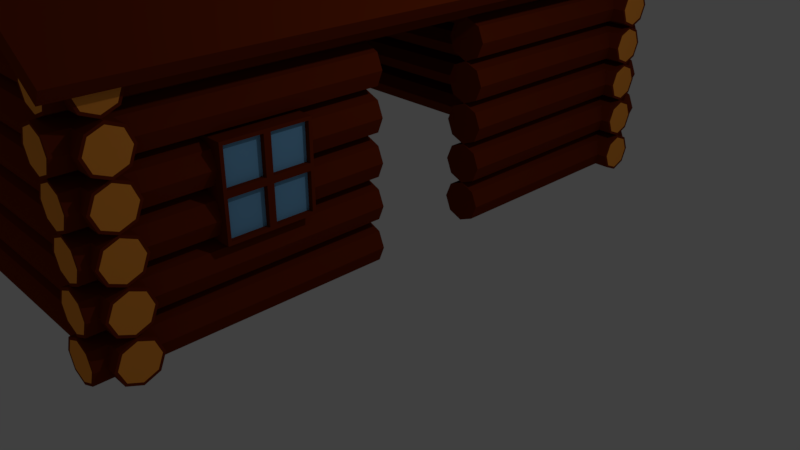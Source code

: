# Source: cabin_1.blend  (saved by Blender 2.79.0; exported with 4.5.12 LTS)
import bpy
from mathutils import Matrix  # noqa: F401  (used for matrix-valued properties, if any)

bpy.ops.wm.read_factory_settings(use_empty=True)
scene = bpy.context.scene
scene.name = 'Scene'

# ---- collections
col_collection_1 = bpy.data.collections.new('Collection 1'); scene.collection.children.link(col_collection_1)

# ---- materials (node trees are filled in below, after node groups)
mat_cabin_wood_2 = bpy.data.materials.new('cabin_wood_2')
mat_cabin_wood_2.alpha_threshold = 0.0
mat_cabin_wood_2.use_transparent_shadow = False
mat_cabin_wood_2.diffuse_color = (0.1734, 0.02239, 0.002525, 1.0)
mat_cabin_wood_2.roughness = 0.5
mat_cabin_wood_1 = bpy.data.materials.new('cabin_wood_1')
mat_cabin_wood_1.alpha_threshold = 0.0
mat_cabin_wood_1.use_transparent_shadow = False
mat_cabin_wood_1.diffuse_color = (1.0, 0.3525, 0.04727, 1.0)
mat_cabin_wood_1.roughness = 0.5
mat_cabin_glass_1 = bpy.data.materials.new('cabin_glass_1')
mat_cabin_glass_1.alpha_threshold = 0.0
mat_cabin_glass_1.use_transparent_shadow = False
mat_cabin_glass_1.diffuse_color = (0.205, 0.4878, 0.8, 1.0)
mat_cabin_glass_1.roughness = 0.5

# ---- material node trees

# ---- world
world_world = bpy.data.worlds.new('World'); scene.world = world_world
world_world.color = (0.05088, 0.05088, 0.05088)
world_world.use_sun_shadow = False
world_world.sun_shadow_jitter_overblur = 0.0
world_world.cycles.sampling_method = 'MANUAL'

# ---- cameras
cam_camera = bpy.data.cameras.new('Camera')
cam_camera.clip_end = 100.0
cam_camera.lens = 35.0
cam_camera.sensor_width = 32.0
cam_camera.sensor_height = 18.0
cam_camera.ortho_scale = 7.314
cam_camera.dof.focus_distance = 0.0
cam_camera.dof.aperture_fstop = 128.0

# ---- lights
light_lamp = bpy.data.lights.new('Lamp', 'POINT')
light_lamp.transmission_factor = 0.0
light_lamp.cutoff_distance = 30.0
light_lamp.energy = 100.0
light_lamp.shadow_buffer_clip_start = 1.001
light_lamp.shadow_soft_size = 0.1
light_lamp.shadow_maximum_resolution = 0.006
light_lamp.use_absolute_resolution = True

# ---- meshes
me_plane_004 = bpy.data.meshes.new('Plane.004')
me_plane_004.from_pydata([(-1.848, -2.126, -0.6504), (1.848, -2.126, -0.6504), (-1.848, 2.981, -0.6504), (1.848, 2.981, -0.6504), (0.0, -2.126, 0.6035), (0.0, 2.981, 0.6035), (0.0, -2.126, 0.6035), (0.0, 2.981, 0.6035), (-1.792, -2.126, -0.7331), (1.792, -2.126, -0.7331), (-1.792, 2.981, -0.7331), (1.792, 2.981, -0.7331), (0.05614, -2.126, 0.5207), (0.05614, 2.981, 0.5207), (-0.05614, -2.126, 0.5207), (-0.05614, 2.981, 0.5207), (-1.245, -1.825, -0.2843), (-1.31, -1.711, -0.3291), (-1.476, -1.651, -0.4372), (-1.645, -1.681, -0.5454), (-1.72, -1.782, -0.5902), (-1.655, -1.896, -0.5454), (-1.489, -1.956, -0.4372), (-1.319, -1.927, -0.3291), (-1.276, -1.823, -0.3043), (-1.332, -1.723, -0.3432), (-1.476, -1.671, -0.4372), (-1.624, -1.697, -0.5312), (-1.689, -1.785, -0.5701), (-1.632, -1.884, -0.5312), (-1.488, -1.936, -0.4372), (-1.34, -1.911, -0.3432), (1.229, -1.83, -0.2843), (1.273, -1.717, -0.3291), (1.421, -1.654, -0.4372), (1.584, -1.679, -0.5454), (1.668, -1.777, -0.5902), (1.623, -1.891, -0.5454), (1.476, -1.953, -0.4372), (1.312, -1.928, -0.3291), (0.2809, -1.804, -0.2843), (0.2809, -1.696, -0.3291), (0.2809, -1.651, -0.4372), (0.2809, -1.696, -0.5454), (0.2809, -1.804, -0.5902), (0.2809, -1.912, -0.5454), (0.2809, -1.957, -0.4372), (0.2809, -1.912, -0.3291), (1.257, -1.827, -0.3043), (1.296, -1.728, -0.3432), (1.424, -1.674, -0.4372), (1.566, -1.696, -0.5312), (1.639, -1.781, -0.5701), (1.6, -1.88, -0.5312), (1.472, -1.934, -0.4372), (1.33, -1.912, -0.3432), (-0.7698, -1.77, 0.0216), (-0.7934, -1.666, -0.0232), (-0.9196, -1.642, -0.1313), (-1.075, -1.714, -0.2395), (-1.167, -1.837, -0.2843), (-1.144, -1.942, -0.2395), (-1.018, -1.965, -0.1313), (-0.8627, -1.894, -0.0232), (-0.7959, -1.774, 0.001576), (-0.8163, -1.684, -0.03735), (-0.926, -1.664, -0.1313), (-1.061, -1.725, -0.2253), (-1.141, -1.833, -0.2643), (-1.121, -1.924, -0.2253), (-1.011, -1.944, -0.1313), (-0.8766, -1.882, -0.03735), (0.7756, -1.836, 0.0216), (0.8239, -1.721, -0.0232), (0.9704, -1.654, -0.1313), (1.129, -1.675, -0.2395), (1.208, -1.771, -0.2843), (1.159, -1.887, -0.2395), (1.013, -1.954, -0.1313), (0.8539, -1.933, -0.0232), (0.2809, -1.804, 0.0216), (0.2809, -1.696, -0.0232), (0.2809, -1.651, -0.1313), (0.2809, -1.696, -0.2395), (0.2809, -1.804, -0.2843), (0.2809, -1.912, -0.2395), (0.2809, -1.957, -0.1313), (0.2809, -1.912, -0.0232), (0.8039, -1.832, 0.001578), (0.8458, -1.732, -0.03735), (0.9732, -1.674, -0.1313), (1.111, -1.692, -0.2253), (1.179, -1.776, -0.2643), (1.137, -1.876, -0.2253), (1.01, -1.934, -0.1313), (0.8719, -1.916, -0.03735), (-0.3411, -1.819, 0.3275), (-0.4022, -1.707, 0.2827), (-0.5661, -1.652, 0.1745), (-0.7367, -1.686, 0.0664), (-0.8142, -1.789, 0.0216), (-0.7531, -1.901, 0.0664), (-0.5892, -1.956, 0.1745), (-0.4186, -1.922, 0.2827), (-0.372, -1.817, 0.3075), (-0.4251, -1.719, 0.2685), (-0.5676, -1.671, 0.1745), (-0.7159, -1.701, 0.08055), (-0.7833, -1.791, 0.04162), (-0.7301, -1.888, 0.08055), (-0.5877, -1.936, 0.1745), (-0.4394, -1.906, 0.2685), (0.296, -1.784, 0.3275), (0.3456, -1.68, 0.2827), (0.502, -1.649, 0.1745), (0.6737, -1.708, 0.06639), (0.76, -1.823, 0.0216), (0.7104, -1.927, 0.06639), (0.554, -1.959, 0.1745), (0.3823, -1.9, 0.2827), (0.2809, -1.804, 0.3275), (0.2809, -1.696, 0.2827), (0.2809, -1.651, 0.1745), (0.2809, -1.696, 0.0664), (0.2809, -1.804, 0.0216), (0.2809, -1.912, 0.0664), (0.2809, -1.957, 0.1745), (0.2809, -1.912, 0.2827), (0.3264, -1.787, 0.3075), (0.3694, -1.696, 0.2685), (0.5054, -1.669, 0.1745), (0.6546, -1.72, 0.08055), (0.7296, -1.821, 0.04162), (0.6866, -1.911, 0.08055), (0.5506, -1.939, 0.1745), (0.4014, -1.887, 0.2685), (0.01611, -1.707, 0.5455), (0.05092, -1.655, 0.4804), (-0.148, -1.692, 0.3723), (-0.2717, -1.795, 0.3275), (-0.2478, -1.904, 0.3723), (-0.09015, -1.955, 0.4804), (0.01042, -1.919, 0.5455), (0.04258, -1.72, 0.5313), (0.04169, -1.675, 0.4804), (-0.1312, -1.706, 0.3864), (-0.2387, -1.796, 0.3475), (-0.2179, -1.891, 0.3864), (-0.08092, -1.936, 0.4804), (-0.006389, -1.904, 0.5313), (-0.03566, -1.701, 0.5069), (0.01207, -1.653, 0.4804), (0.1949, -1.694, 0.3723), (0.3003, -1.799, 0.3275), (0.2665, -1.908, 0.3723), (0.1133, -1.956, 0.4804), (0.03594, -1.915, 0.5069), (-1.245, 2.586, -0.2843), (-1.31, 2.7, -0.3291), (-1.476, 2.76, -0.4372), (-1.645, 2.731, -0.5454), (-1.72, 2.63, -0.5902), (-1.655, 2.516, -0.5454), (-1.489, 2.456, -0.4372), (-1.319, 2.485, -0.3291), (-1.276, 2.589, -0.3043), (-1.332, 2.688, -0.3432), (-1.476, 2.74, -0.4372), (-1.624, 2.715, -0.5312), (-1.689, 2.627, -0.5701), (-1.632, 2.528, -0.5312), (-1.488, 2.476, -0.4372), (-1.34, 2.501, -0.3432), (1.229, 2.582, -0.2843), (1.273, 2.695, -0.3291), (1.421, 2.758, -0.4372), (1.584, 2.732, -0.5454), (1.668, 2.634, -0.5902), (1.623, 2.521, -0.5454), (1.476, 2.458, -0.4372), (1.312, 2.484, -0.3291), (0.2809, 2.608, -0.2843), (0.2809, 2.716, -0.3291), (0.2809, 2.761, -0.4372), (0.2809, 2.716, -0.5454), (0.2809, 2.608, -0.5902), (0.2809, 2.5, -0.5454), (0.2809, 2.455, -0.4372), (0.2809, 2.5, -0.3291), (1.257, 2.585, -0.3043), (1.296, 2.684, -0.3432), (1.424, 2.738, -0.4372), (1.566, 2.716, -0.5312), (1.639, 2.631, -0.5701), (1.6, 2.532, -0.5312), (1.472, 2.478, -0.4372), (1.33, 2.5, -0.3432), (-0.7698, 2.642, 0.0216), (-0.7934, 2.746, -0.0232), (-0.9196, 2.769, -0.1313), (-1.075, 2.698, -0.2395), (-1.167, 2.574, -0.2843), (-1.144, 2.47, -0.2395), (-1.018, 2.447, -0.1313), (-0.8627, 2.518, -0.0232), (-0.7959, 2.637, 0.001576), (-0.8163, 2.728, -0.03736), (-0.926, 2.748, -0.1313), (-1.061, 2.686, -0.2253), (-1.141, 2.579, -0.2643), (-1.121, 2.488, -0.2253), (-1.011, 2.468, -0.1313), (-0.8766, 2.53, -0.03735), (0.7756, 2.575, 0.0216), (0.8239, 2.691, -0.0232), (0.9704, 2.758, -0.1313), (1.129, 2.737, -0.2395), (1.208, 2.64, -0.2843), (1.159, 2.525, -0.2395), (1.013, 2.458, -0.1313), (0.8539, 2.479, -0.0232), (0.2809, 2.608, 0.0216), (0.2809, 2.716, -0.0232), (0.2809, 2.761, -0.1313), (0.2809, 2.716, -0.2395), (0.2809, 2.608, -0.2843), (0.2809, 2.5, -0.2395), (0.2809, 2.455, -0.1313), (0.2809, 2.5, -0.0232), (0.8039, 2.58, 0.001577), (0.8458, 2.68, -0.03735), (0.9732, 2.738, -0.1313), (1.111, 2.72, -0.2253), (1.179, 2.636, -0.2643), (1.137, 2.536, -0.2253), (1.01, 2.478, -0.1313), (0.8719, 2.496, -0.03735), (-0.3411, 2.593, 0.3275), (-0.4022, 2.705, 0.2827), (-0.5661, 2.76, 0.1745), (-0.7367, 2.726, 0.0664), (-0.8142, 2.623, 0.0216), (-0.7531, 2.511, 0.0664), (-0.5892, 2.456, 0.1745), (-0.4186, 2.49, 0.2827), (-0.372, 2.595, 0.3075), (-0.4251, 2.692, 0.2685), (-0.5676, 2.74, 0.1745), (-0.7159, 2.711, 0.08055), (-0.7833, 2.621, 0.04162), (-0.7301, 2.524, 0.08055), (-0.5877, 2.476, 0.1745), (-0.4394, 2.505, 0.2685), (0.296, 2.627, 0.3275), (0.3456, 2.731, 0.2827), (0.502, 2.763, 0.1745), (0.6737, 2.704, 0.06639), (0.76, 2.588, 0.0216), (0.7104, 2.484, 0.06639), (0.554, 2.453, 0.1745), (0.3823, 2.512, 0.2827), (0.2809, 2.608, 0.3275), (0.2809, 2.716, 0.2827), (0.2809, 2.761, 0.1745), (0.2809, 2.716, 0.0664), (0.2809, 2.608, 0.0216), (0.2809, 2.5, 0.0664), (0.2809, 2.455, 0.1745), (0.2809, 2.5, 0.2827), (0.3264, 2.625, 0.3075), (0.3694, 2.715, 0.2685), (0.5054, 2.743, 0.1745), (0.6546, 2.691, 0.08055), (0.7296, 2.591, 0.04162), (0.6866, 2.501, 0.08055), (0.5506, 2.473, 0.1745), (0.4014, 2.525, 0.2685), (0.01611, 2.705, 0.5455), (-0.0959, 2.756, 0.4804), (-0.1696, 2.72, 0.3723), (-0.2717, 2.617, 0.3275), (-0.2478, 2.508, 0.3723), (-0.09015, 2.457, 0.4804), (0.01042, 2.493, 0.5455), (0.04258, 2.692, 0.5313), (-0.1051, 2.737, 0.4804), (-0.147, 2.705, 0.3864), (-0.2387, 2.616, 0.3475), (-0.2179, 2.521, 0.3864), (-0.08092, 2.476, 0.4804), (-0.006389, 2.508, 0.5313), (-0.03566, 2.711, 0.5069), (0.01207, 2.759, 0.4804), (0.1949, 2.718, 0.3723), (0.3003, 2.612, 0.3275), (0.2665, 2.503, 0.3723), (0.1133, 2.455, 0.4804), (0.03594, 2.496, 0.5069)], [], [(6, 1, 3, 7), (0, 4, 5, 2), (14, 15, 11, 9), (8, 10, 13, 12), (0, 2, 10, 8), (1, 6, 14, 9), (3, 1, 9, 11), (2, 5, 13, 10), (4, 0, 8, 12), (7, 3, 11, 15), (6, 7, 15, 14), (5, 4, 12, 13), (24, 25, 26, 27, 28, 29, 30, 31), (23, 47, 40, 16), (22, 46, 47, 23), (21, 45, 46, 22), (20, 44, 45, 21), (19, 43, 44, 20), (18, 42, 43, 19), (17, 41, 42, 18), (16, 40, 41, 17), (16, 17, 25, 24), (17, 18, 26, 25), (18, 19, 27, 26), (19, 20, 28, 27), (20, 21, 29, 28), (21, 22, 30, 29), (22, 23, 31, 30), (23, 16, 24, 31), (48, 55, 54, 53, 52, 51, 50, 49), (39, 32, 40, 47), (38, 39, 47, 46), (37, 38, 46, 45), (36, 37, 45, 44), (35, 36, 44, 43), (34, 35, 43, 42), (33, 34, 42, 41), (32, 33, 41, 40), (32, 48, 49, 33), (33, 49, 50, 34), (34, 50, 51, 35), (35, 51, 52, 36), (36, 52, 53, 37), (37, 53, 54, 38), (38, 54, 55, 39), (39, 55, 48, 32), (64, 65, 66, 67, 68, 69, 70, 71), (63, 87, 80, 56), (62, 86, 87, 63), (61, 85, 86, 62), (60, 84, 85, 61), (59, 83, 84, 60), (58, 82, 83, 59), (57, 81, 82, 58), (56, 80, 81, 57), (56, 57, 65, 64), (57, 58, 66, 65), (58, 59, 67, 66), (59, 60, 68, 67), (60, 61, 69, 68), (61, 62, 70, 69), (62, 63, 71, 70), (63, 56, 64, 71), (88, 95, 94, 93, 92, 91, 90, 89), (79, 72, 80, 87), (78, 79, 87, 86), (77, 78, 86, 85), (76, 77, 85, 84), (75, 76, 84, 83), (74, 75, 83, 82), (73, 74, 82, 81), (72, 73, 81, 80), (72, 88, 89, 73), (73, 89, 90, 74), (74, 90, 91, 75), (75, 91, 92, 76), (76, 92, 93, 77), (77, 93, 94, 78), (78, 94, 95, 79), (79, 95, 88, 72), (104, 105, 106, 107, 108, 109, 110, 111), (103, 127, 120, 96), (102, 126, 127, 103), (101, 125, 126, 102), (100, 124, 125, 101), (99, 123, 124, 100), (98, 122, 123, 99), (97, 121, 122, 98), (96, 120, 121, 97), (96, 97, 105, 104), (97, 98, 106, 105), (98, 99, 107, 106), (99, 100, 108, 107), (100, 101, 109, 108), (101, 102, 110, 109), (102, 103, 111, 110), (103, 96, 104, 111), (128, 135, 134, 133, 132, 131, 130, 129), (119, 112, 120, 127), (118, 119, 127, 126), (117, 118, 126, 125), (116, 117, 125, 124), (115, 116, 124, 123), (114, 115, 123, 122), (113, 114, 122, 121), (112, 113, 121, 120), (112, 128, 129, 113), (113, 129, 130, 114), (114, 130, 131, 115), (115, 131, 132, 116), (116, 132, 133, 117), (117, 133, 134, 118), (118, 134, 135, 119), (119, 135, 128, 112), (141, 155, 156, 142), (140, 154, 155, 141), (139, 153, 154, 140), (138, 152, 153, 139), (137, 151, 152, 138), (136, 150, 151, 137), (136, 137, 144, 143), (137, 138, 145, 144), (138, 139, 146, 145), (139, 140, 147, 146), (140, 141, 148, 147), (141, 142, 149, 148), (165, 166, 167, 168, 169, 170, 171, 172), (164, 188, 181, 157), (163, 187, 188, 164), (162, 186, 187, 163), (161, 185, 186, 162), (160, 184, 185, 161), (159, 183, 184, 160), (158, 182, 183, 159), (157, 181, 182, 158), (157, 158, 166, 165), (158, 159, 167, 166), (159, 160, 168, 167), (160, 161, 169, 168), (161, 162, 170, 169), (162, 163, 171, 170), (163, 164, 172, 171), (164, 157, 165, 172), (189, 196, 195, 194, 193, 192, 191, 190), (180, 173, 181, 188), (179, 180, 188, 187), (178, 179, 187, 186), (177, 178, 186, 185), (176, 177, 185, 184), (175, 176, 184, 183), (174, 175, 183, 182), (173, 174, 182, 181), (173, 189, 190, 174), (174, 190, 191, 175), (175, 191, 192, 176), (176, 192, 193, 177), (177, 193, 194, 178), (178, 194, 195, 179), (179, 195, 196, 180), (180, 196, 189, 173), (205, 206, 207, 208, 209, 210, 211, 212), (204, 228, 221, 197), (203, 227, 228, 204), (202, 226, 227, 203), (201, 225, 226, 202), (200, 224, 225, 201), (199, 223, 224, 200), (198, 222, 223, 199), (197, 221, 222, 198), (197, 198, 206, 205), (198, 199, 207, 206), (199, 200, 208, 207), (200, 201, 209, 208), (201, 202, 210, 209), (202, 203, 211, 210), (203, 204, 212, 211), (204, 197, 205, 212), (229, 236, 235, 234, 233, 232, 231, 230), (220, 213, 221, 228), (219, 220, 228, 227), (218, 219, 227, 226), (217, 218, 226, 225), (216, 217, 225, 224), (215, 216, 224, 223), (214, 215, 223, 222), (213, 214, 222, 221), (213, 229, 230, 214), (214, 230, 231, 215), (215, 231, 232, 216), (216, 232, 233, 217), (217, 233, 234, 218), (218, 234, 235, 219), (219, 235, 236, 220), (220, 236, 229, 213), (245, 246, 247, 248, 249, 250, 251, 252), (244, 268, 261, 237), (243, 267, 268, 244), (242, 266, 267, 243), (241, 265, 266, 242), (240, 264, 265, 241), (239, 263, 264, 240), (238, 262, 263, 239), (237, 261, 262, 238), (237, 238, 246, 245), (238, 239, 247, 246), (239, 240, 248, 247), (240, 241, 249, 248), (241, 242, 250, 249), (242, 243, 251, 250), (243, 244, 252, 251), (244, 237, 245, 252), (269, 276, 275, 274, 273, 272, 271, 270), (260, 253, 261, 268), (259, 260, 268, 267), (258, 259, 267, 266), (257, 258, 266, 265), (256, 257, 265, 264), (255, 256, 264, 263), (254, 255, 263, 262), (253, 254, 262, 261), (253, 269, 270, 254), (254, 270, 271, 255), (255, 271, 272, 256), (256, 272, 273, 257), (257, 273, 274, 258), (258, 274, 275, 259), (259, 275, 276, 260), (260, 276, 269, 253), (282, 296, 297, 283), (281, 295, 296, 282), (280, 294, 295, 281), (279, 293, 294, 280), (278, 292, 293, 279), (277, 291, 292, 278), (277, 278, 285, 284), (278, 279, 286, 285), (279, 280, 287, 286), (280, 281, 288, 287), (281, 282, 289, 288), (282, 283, 290, 289)])
me_plane_004.polygons.foreach_set('material_index', [0, 0, 0, 0, 0, 0, 0, 0, 0, 0, 0, 0, 1, 0, 0, 0, 0, 0, 0, 0, 0, 0, 0, 0, 0, 0, 0, 0, 0, 1, 0, 0, 0, 0, 0, 0, 0, 0, 0, 0, 0, 0, 0, 0, 0, 0, 1, 0, 0, 0, 0, 0, 0, 0, 0, 0, 0, 0, 0, 0, 0, 0, 0, 1, 0, 0, 0, 0, 0, 0, 0, 0, 0, 0, 0, 0, 0, 0, 0, 0, 1, 0, 0, 0, 0, 0, 0, 0, 0, 0, 0, 0, 0, 0, 0, 0, 0, 1, 0, 0, 0, 0, 0, 0, 0, 0, 0, 0, 0, 0, 0, 0, 0, 0, 0, 0, 0, 0, 0, 0, 0, 0, 0, 0, 0, 0, 1, 0, 0, 0, 0, 0, 0, 0, 0, 0, 0, 0, 0, 0, 0, 0, 0, 1, 0, 0, 0, 0, 0, 0, 0, 0, 0, 0, 0, 0, 0, 0, 0, 0, 1, 0, 0, 0, 0, 0, 0, 0, 0, 0, 0, 0, 0, 0, 0, 0, 0, 1, 0, 0, 0, 0, 0, 0, 0, 0, 0, 0, 0, 0, 0, 0, 0, 0, 1, 0, 0, 0, 0, 0, 0, 0, 0, 0, 0, 0, 0, 0, 0, 0, 0, 1, 0, 0, 0, 0, 0, 0, 0, 0, 0, 0, 0, 0, 0, 0, 0, 0, 0, 0, 0, 0, 0, 0, 0, 0, 0, 0, 0, 0])
me_plane_004.materials.append(mat_cabin_wood_2)
me_plane_004.materials.append(mat_cabin_wood_1)
me_plane_004.use_remesh_preserve_volume = False
me_plane_004.use_remesh_preserve_attributes = False
me_plane_004.use_mirror_vertex_groups = False
me_plane_004.update()
me_plane_003 = bpy.data.meshes.new('Plane.003')
me_plane_003.from_pydata([(-1.0, -1.0, 0.0905), (1.0, -1.0, 0.0905), (-1.0, 1.0, 0.0905), (1.0, 1.0, 0.0905), (-1.0, 0.0, 0.0905), (1.0, 0.0, 0.0905), (6.833e-09, -1.0, 0.0905), (6.833e-09, 1.0, 0.0905), (6.833e-09, 0.0, 0.0905), (0.07741, 0.07741, 0.0905), (0.9226, 0.07741, 0.0905), (0.9226, 0.9226, 0.0905), (0.07741, 0.9226, 0.0905), (0.07741, -0.9226, 0.0905), (0.9226, -0.9226, 0.0905), (0.9226, -0.07741, 0.0905), (0.07741, -0.07741, 0.0905), (-0.9226, -0.9226, 0.0905), (-0.07741, -0.9226, 0.0905), (-0.07741, -0.07741, 0.0905), (-0.9226, -0.07741, 0.0905), (-0.9226, 0.07741, 0.0905), (-0.07741, 0.07741, 0.0905), (-0.07741, 0.9226, 0.0905), (-0.9226, 0.9226, 0.0905), (-0.9226, -0.07741, 0.0905), (-0.9226, -0.9226, 0.0905), (0.07741, -0.9226, 0.0905), (0.9226, -0.9226, 0.0905), (0.9226, 0.07741, 0.0905), (0.9226, 0.9226, 0.0905), (-0.07741, 0.9226, 0.0905), (-0.9226, 0.9226, 0.0905), (-0.9226, 0.07741, 0.0905), (0.9226, -0.07741, 0.0905), (-0.07741, -0.9226, 0.0905), (0.07741, 0.9226, 0.0905), (0.07741, 0.07741, 0.0905), (0.07741, -0.07741, 0.0905), (-0.07741, -0.07741, 0.0905), (-0.07741, 0.07741, 0.0905), (-0.9226, -0.07741, -0.02541), (-0.9226, -0.9226, -0.02541), (0.07741, -0.9226, -0.02541), (0.9226, -0.9226, -0.02541), (0.9226, 0.07741, -0.02541), (0.9226, 0.9226, -0.02541), (-0.07741, 0.9226, -0.02541), (-0.9226, 0.9226, -0.02541), (-0.9226, 0.07741, -0.02541), (0.9226, -0.07741, -0.02541), (-0.07741, -0.9226, -0.02541), (0.07741, 0.9226, -0.02541), (0.07741, 0.07741, -0.02541), (0.07741, -0.07741, -0.02541), (-0.07741, -0.07741, -0.02541), (-0.07741, 0.07741, -0.02541), (-1.0, -1.0, 0.0905), (1.0, -1.0, 0.0905), (-1.0, 1.0, 0.0905), (1.0, 1.0, 0.0905), (-1.0, 0.0, 0.0905), (1.0, 0.0, 0.0905), (6.833e-09, -1.0, 0.0905), (6.833e-09, 1.0, 0.0905), (-1.0, -1.0, -0.5336), (1.0, -1.0, -0.5336), (-1.0, 1.0, -0.5336), (1.0, 1.0, -0.5336), (-1.0, 0.0, -0.5336), (1.0, 0.0, -0.5336), (-4.029e-08, -1.0, -0.5336), (-4.029e-08, 1.0, -0.5336), (-1.0, 1.0, -1.162), (1.0, 1.0, -1.162), (-1.0, -1.0, -1.162), (1.0, -1.0, -1.162), (-1.0, 5.063e-07, -1.162), (1.0, 5.063e-07, -1.162), (7.641e-08, 1.0, -1.162), (-6.274e-08, -1.0, -1.162), (6.833e-09, 5.063e-07, -1.162), (0.07741, -0.07741, -1.162), (0.9226, -0.07741, -1.162), (0.9226, -0.9226, -1.162), (0.07741, -0.9226, -1.162), (0.07741, 0.9226, -1.162), (0.9226, 0.9226, -1.162), (0.9226, 0.07741, -1.162), (0.07741, 0.07741, -1.162), (-0.9226, 0.9226, -1.162), (-0.07741, 0.9226, -1.162), (-0.07741, 0.07741, -1.162), (-0.9226, 0.07741, -1.162), (-0.9226, -0.07741, -1.162), (-0.07741, -0.07741, -1.162), (-0.07741, -0.9226, -1.162), (-0.9226, -0.9226, -1.162), (-0.9226, 0.07741, -1.162), (-0.9226, 0.9226, -1.162), (0.07741, 0.9226, -1.162), (0.9226, 0.9226, -1.162), (0.9226, -0.07741, -1.162), (0.9226, -0.9226, -1.162), (-0.07741, -0.9226, -1.162), (-0.9226, -0.9226, -1.162), (-0.9226, -0.07741, -1.162), (0.9226, 0.07741, -1.162), (-0.07741, 0.9226, -1.162), (0.07741, -0.9226, -1.162), (0.07741, -0.07741, -1.162), (0.07741, 0.07741, -1.162), (-0.07741, 0.07741, -1.162), (-0.07741, -0.07741, -1.162), (-0.9226, 0.07741, -1.046), (-0.9226, 0.9226, -1.046), (0.07741, 0.9226, -1.046), (0.9226, 0.9226, -1.046), (0.9226, -0.07741, -1.046), (0.9226, -0.9226, -1.046), (-0.07741, -0.9226, -1.046), (-0.9226, -0.9226, -1.046), (-0.9226, -0.07741, -1.046), (0.9226, 0.07741, -1.046), (-0.07741, 0.9226, -1.046), (0.07741, -0.9226, -1.046), (0.07741, -0.07741, -1.046), (0.07741, 0.07741, -1.046), (-0.07741, 0.07741, -1.046), (-0.07741, -0.07741, -1.046), (-1.0, 1.0, -1.162), (1.0, 1.0, -1.162), (-1.0, -1.0, -1.162), (1.0, -1.0, -1.162), (-1.0, 5.063e-07, -1.162), (1.0, 5.063e-07, -1.162), (7.641e-08, 1.0, -1.162), (-6.274e-08, -1.0, -1.162), (-1.0, 1.0, -0.5381), (1.0, 1.0, -0.5381), (-1.0, -1.0, -0.5381), (1.0, -1.0, -0.5381), (-1.0, 3.03e-07, -0.5381), (1.0, 3.03e-07, -0.5381), (2.929e-08, 1.0, -0.5381), (-1.099e-07, -1.0, -0.5381)], [], [(23, 24, 32, 31), (10, 11, 30, 29), (13, 14, 28, 27), (11, 12, 36, 30), (8, 5, 10, 9), (5, 3, 11, 10), (3, 7, 12, 11), (7, 8, 9, 12), (6, 1, 14, 13), (1, 5, 15, 14), (5, 8, 16, 15), (8, 6, 13, 16), (0, 6, 18, 17), (6, 8, 19, 18), (8, 4, 20, 19), (4, 0, 17, 20), (4, 8, 22, 21), (8, 7, 23, 22), (7, 2, 24, 23), (2, 4, 21, 24), (38, 27, 43, 54), (29, 30, 46, 45), (36, 37, 53, 52), (27, 28, 44, 43), (24, 21, 33, 32), (9, 10, 29, 37), (14, 15, 34, 28), (16, 13, 27, 38), (12, 9, 37, 36), (18, 19, 39, 35), (15, 16, 38, 34), (21, 22, 40, 33), (19, 20, 25, 39), (17, 18, 35, 26), (22, 23, 31, 40), (20, 17, 26, 25), (53, 45, 46, 52), (43, 44, 50, 54), (42, 51, 55, 41), (49, 56, 47, 48), (31, 32, 48, 47), (34, 38, 54, 50), (32, 33, 49, 48), (35, 39, 55, 51), (28, 34, 50, 44), (39, 25, 41, 55), (26, 35, 51, 42), (33, 40, 56, 49), (30, 36, 52, 46), (25, 26, 42, 41), (40, 31, 47, 56), (37, 29, 45, 53), (3, 5, 62, 60), (5, 1, 58, 62), (4, 2, 59, 61), (2, 7, 64, 59), (6, 0, 57, 63), (0, 4, 61, 57), (1, 6, 63, 58), (7, 3, 60, 64), (61, 59, 67, 69), (57, 61, 69, 65), (62, 58, 66, 70), (64, 60, 68, 72), (59, 64, 72, 67), (63, 57, 65, 71), (58, 63, 71, 66), (60, 62, 70, 68), (96, 97, 105, 104), (83, 84, 103, 102), (86, 87, 101, 100), (84, 85, 109, 103), (81, 78, 83, 82), (78, 76, 84, 83), (76, 80, 85, 84), (80, 81, 82, 85), (79, 74, 87, 86), (74, 78, 88, 87), (78, 81, 89, 88), (81, 79, 86, 89), (73, 79, 91, 90), (79, 81, 92, 91), (81, 77, 93, 92), (77, 73, 90, 93), (77, 81, 95, 94), (81, 80, 96, 95), (80, 75, 97, 96), (75, 77, 94, 97), (111, 100, 116, 127), (102, 103, 119, 118), (109, 110, 126, 125), (100, 101, 117, 116), (97, 94, 106, 105), (82, 83, 102, 110), (87, 88, 107, 101), (89, 86, 100, 111), (85, 82, 110, 109), (91, 92, 112, 108), (88, 89, 111, 107), (94, 95, 113, 106), (92, 93, 98, 112), (90, 91, 108, 99), (95, 96, 104, 113), (93, 90, 99, 98), (126, 118, 119, 125), (116, 117, 123, 127), (115, 124, 128, 114), (122, 129, 120, 121), (104, 105, 121, 120), (107, 111, 127, 123), (105, 106, 122, 121), (108, 112, 128, 124), (101, 107, 123, 117), (112, 98, 114, 128), (99, 108, 124, 115), (106, 113, 129, 122), (103, 109, 125, 119), (98, 99, 115, 114), (113, 104, 120, 129), (110, 102, 118, 126), (76, 78, 135, 133), (78, 74, 131, 135), (77, 75, 132, 134), (75, 80, 137, 132), (79, 73, 130, 136), (73, 77, 134, 130), (74, 79, 136, 131), (80, 76, 133, 137), (134, 132, 140, 142), (130, 134, 142, 138), (135, 131, 139, 143), (137, 133, 141, 145), (132, 137, 145, 140), (136, 130, 138, 144), (131, 136, 144, 139), (133, 135, 143, 141)])
me_plane_003.polygons.foreach_set('material_index', [0, 0, 0, 0, 0, 0, 0, 0, 0, 0, 0, 0, 0, 0, 0, 0, 0, 0, 0, 0, 0, 0, 0, 0, 0, 0, 0, 0, 0, 0, 0, 0, 0, 0, 0, 0, 1, 1, 1, 1, 0, 0, 0, 0, 0, 0, 0, 0, 0, 0, 0, 0, 0, 0, 0, 0, 0, 0, 0, 0, 0, 0, 0, 0, 0, 0, 0, 0, 0, 0, 0, 0, 0, 0, 0, 0, 0, 0, 0, 0, 0, 0, 0, 0, 0, 0, 0, 0, 0, 0, 0, 0, 0, 0, 0, 0, 0, 0, 0, 0, 0, 0, 0, 0, 1, 1, 1, 1, 0, 0, 0, 0, 0, 0, 0, 0, 0, 0, 0, 0, 0, 0, 0, 0, 0, 0, 0, 0, 0, 0, 0, 0, 0, 0, 0, 0])
me_plane_003.materials.append(mat_cabin_wood_2)
me_plane_003.materials.append(mat_cabin_glass_1)
me_plane_003.use_remesh_preserve_volume = False
me_plane_003.use_remesh_preserve_attributes = False
me_plane_003.use_mirror_vertex_groups = False
me_plane_003.update()
me_plane_002 = bpy.data.meshes.new('Plane.002')
me_plane_002.from_pydata([(-1.0, -1.0, 0.0905), (1.0, -1.0, 0.0905), (-1.0, 1.0, 0.0905), (1.0, 1.0, 0.0905), (-1.0, 0.0, 0.0905), (1.0, 0.0, 0.0905), (6.833e-09, -1.0, 0.0905), (6.833e-09, 1.0, 0.0905), (6.833e-09, 0.0, 0.0905), (0.07741, 0.07741, 0.0905), (0.9226, 0.07741, 0.0905), (0.9226, 0.9226, 0.0905), (0.07741, 0.9226, 0.0905), (0.07741, -0.9226, 0.0905), (0.9226, -0.9226, 0.0905), (0.9226, -0.07741, 0.0905), (0.07741, -0.07741, 0.0905), (-0.9226, -0.9226, 0.0905), (-0.07741, -0.9226, 0.0905), (-0.07741, -0.07741, 0.0905), (-0.9226, -0.07741, 0.0905), (-0.9226, 0.07741, 0.0905), (-0.07741, 0.07741, 0.0905), (-0.07741, 0.9226, 0.0905), (-0.9226, 0.9226, 0.0905), (-0.9226, -0.07741, 0.0905), (-0.9226, -0.9226, 0.0905), (0.07741, -0.9226, 0.0905), (0.9226, -0.9226, 0.0905), (0.9226, 0.07741, 0.0905), (0.9226, 0.9226, 0.0905), (-0.07741, 0.9226, 0.0905), (-0.9226, 0.9226, 0.0905), (-0.9226, 0.07741, 0.0905), (0.9226, -0.07741, 0.0905), (-0.07741, -0.9226, 0.0905), (0.07741, 0.9226, 0.0905), (0.07741, 0.07741, 0.0905), (0.07741, -0.07741, 0.0905), (-0.07741, -0.07741, 0.0905), (-0.07741, 0.07741, 0.0905), (-0.9226, -0.07741, -0.02541), (-0.9226, -0.9226, -0.02541), (0.07741, -0.9226, -0.02541), (0.9226, -0.9226, -0.02541), (0.9226, 0.07741, -0.02541), (0.9226, 0.9226, -0.02541), (-0.07741, 0.9226, -0.02541), (-0.9226, 0.9226, -0.02541), (-0.9226, 0.07741, -0.02541), (0.9226, -0.07741, -0.02541), (-0.07741, -0.9226, -0.02541), (0.07741, 0.9226, -0.02541), (0.07741, 0.07741, -0.02541), (0.07741, -0.07741, -0.02541), (-0.07741, -0.07741, -0.02541), (-0.07741, 0.07741, -0.02541), (-1.0, -1.0, 0.0905), (1.0, -1.0, 0.0905), (-1.0, 1.0, 0.0905), (1.0, 1.0, 0.0905), (-1.0, 0.0, 0.0905), (1.0, 0.0, 0.0905), (6.833e-09, -1.0, 0.0905), (6.833e-09, 1.0, 0.0905), (-1.0, -1.0, -0.5336), (1.0, -1.0, -0.5336), (-1.0, 1.0, -0.5336), (1.0, 1.0, -0.5336), (-1.0, 0.0, -0.5336), (1.0, 0.0, -0.5336), (-4.029e-08, -1.0, -0.5336), (-4.029e-08, 1.0, -0.5336), (-1.0, 1.0, -1.162), (1.0, 1.0, -1.162), (-1.0, -1.0, -1.162), (1.0, -1.0, -1.162), (-1.0, 5.063e-07, -1.162), (1.0, 5.063e-07, -1.162), (7.641e-08, 1.0, -1.162), (-6.274e-08, -1.0, -1.162), (6.833e-09, 5.063e-07, -1.162), (0.07741, -0.07741, -1.162), (0.9226, -0.07741, -1.162), (0.9226, -0.9226, -1.162), (0.07741, -0.9226, -1.162), (0.07741, 0.9226, -1.162), (0.9226, 0.9226, -1.162), (0.9226, 0.07741, -1.162), (0.07741, 0.07741, -1.162), (-0.9226, 0.9226, -1.162), (-0.07741, 0.9226, -1.162), (-0.07741, 0.07741, -1.162), (-0.9226, 0.07741, -1.162), (-0.9226, -0.07741, -1.162), (-0.07741, -0.07741, -1.162), (-0.07741, -0.9226, -1.162), (-0.9226, -0.9226, -1.162), (-0.9226, 0.07741, -1.162), (-0.9226, 0.9226, -1.162), (0.07741, 0.9226, -1.162), (0.9226, 0.9226, -1.162), (0.9226, -0.07741, -1.162), (0.9226, -0.9226, -1.162), (-0.07741, -0.9226, -1.162), (-0.9226, -0.9226, -1.162), (-0.9226, -0.07741, -1.162), (0.9226, 0.07741, -1.162), (-0.07741, 0.9226, -1.162), (0.07741, -0.9226, -1.162), (0.07741, -0.07741, -1.162), (0.07741, 0.07741, -1.162), (-0.07741, 0.07741, -1.162), (-0.07741, -0.07741, -1.162), (-0.9226, 0.07741, -1.046), (-0.9226, 0.9226, -1.046), (0.07741, 0.9226, -1.046), (0.9226, 0.9226, -1.046), (0.9226, -0.07741, -1.046), (0.9226, -0.9226, -1.046), (-0.07741, -0.9226, -1.046), (-0.9226, -0.9226, -1.046), (-0.9226, -0.07741, -1.046), (0.9226, 0.07741, -1.046), (-0.07741, 0.9226, -1.046), (0.07741, -0.9226, -1.046), (0.07741, -0.07741, -1.046), (0.07741, 0.07741, -1.046), (-0.07741, 0.07741, -1.046), (-0.07741, -0.07741, -1.046), (-1.0, 1.0, -1.162), (1.0, 1.0, -1.162), (-1.0, -1.0, -1.162), (1.0, -1.0, -1.162), (-1.0, 5.063e-07, -1.162), (1.0, 5.063e-07, -1.162), (7.641e-08, 1.0, -1.162), (-6.274e-08, -1.0, -1.162), (-1.0, 1.0, -0.5381), (1.0, 1.0, -0.5381), (-1.0, -1.0, -0.5381), (1.0, -1.0, -0.5381), (-1.0, 3.03e-07, -0.5381), (1.0, 3.03e-07, -0.5381), (2.929e-08, 1.0, -0.5381), (-1.099e-07, -1.0, -0.5381)], [], [(23, 24, 32, 31), (10, 11, 30, 29), (13, 14, 28, 27), (11, 12, 36, 30), (8, 5, 10, 9), (5, 3, 11, 10), (3, 7, 12, 11), (7, 8, 9, 12), (6, 1, 14, 13), (1, 5, 15, 14), (5, 8, 16, 15), (8, 6, 13, 16), (0, 6, 18, 17), (6, 8, 19, 18), (8, 4, 20, 19), (4, 0, 17, 20), (4, 8, 22, 21), (8, 7, 23, 22), (7, 2, 24, 23), (2, 4, 21, 24), (38, 27, 43, 54), (29, 30, 46, 45), (36, 37, 53, 52), (27, 28, 44, 43), (24, 21, 33, 32), (9, 10, 29, 37), (14, 15, 34, 28), (16, 13, 27, 38), (12, 9, 37, 36), (18, 19, 39, 35), (15, 16, 38, 34), (21, 22, 40, 33), (19, 20, 25, 39), (17, 18, 35, 26), (22, 23, 31, 40), (20, 17, 26, 25), (53, 45, 46, 52), (43, 44, 50, 54), (42, 51, 55, 41), (49, 56, 47, 48), (31, 32, 48, 47), (34, 38, 54, 50), (32, 33, 49, 48), (35, 39, 55, 51), (28, 34, 50, 44), (39, 25, 41, 55), (26, 35, 51, 42), (33, 40, 56, 49), (30, 36, 52, 46), (25, 26, 42, 41), (40, 31, 47, 56), (37, 29, 45, 53), (3, 5, 62, 60), (5, 1, 58, 62), (4, 2, 59, 61), (2, 7, 64, 59), (6, 0, 57, 63), (0, 4, 61, 57), (1, 6, 63, 58), (7, 3, 60, 64), (61, 59, 67, 69), (57, 61, 69, 65), (62, 58, 66, 70), (64, 60, 68, 72), (59, 64, 72, 67), (63, 57, 65, 71), (58, 63, 71, 66), (60, 62, 70, 68), (96, 97, 105, 104), (83, 84, 103, 102), (86, 87, 101, 100), (84, 85, 109, 103), (81, 78, 83, 82), (78, 76, 84, 83), (76, 80, 85, 84), (80, 81, 82, 85), (79, 74, 87, 86), (74, 78, 88, 87), (78, 81, 89, 88), (81, 79, 86, 89), (73, 79, 91, 90), (79, 81, 92, 91), (81, 77, 93, 92), (77, 73, 90, 93), (77, 81, 95, 94), (81, 80, 96, 95), (80, 75, 97, 96), (75, 77, 94, 97), (111, 100, 116, 127), (102, 103, 119, 118), (109, 110, 126, 125), (100, 101, 117, 116), (97, 94, 106, 105), (82, 83, 102, 110), (87, 88, 107, 101), (89, 86, 100, 111), (85, 82, 110, 109), (91, 92, 112, 108), (88, 89, 111, 107), (94, 95, 113, 106), (92, 93, 98, 112), (90, 91, 108, 99), (95, 96, 104, 113), (93, 90, 99, 98), (126, 118, 119, 125), (116, 117, 123, 127), (115, 124, 128, 114), (122, 129, 120, 121), (104, 105, 121, 120), (107, 111, 127, 123), (105, 106, 122, 121), (108, 112, 128, 124), (101, 107, 123, 117), (112, 98, 114, 128), (99, 108, 124, 115), (106, 113, 129, 122), (103, 109, 125, 119), (98, 99, 115, 114), (113, 104, 120, 129), (110, 102, 118, 126), (76, 78, 135, 133), (78, 74, 131, 135), (77, 75, 132, 134), (75, 80, 137, 132), (79, 73, 130, 136), (73, 77, 134, 130), (74, 79, 136, 131), (80, 76, 133, 137), (134, 132, 140, 142), (130, 134, 142, 138), (135, 131, 139, 143), (137, 133, 141, 145), (132, 137, 145, 140), (136, 130, 138, 144), (131, 136, 144, 139), (133, 135, 143, 141)])
me_plane_002.polygons.foreach_set('material_index', [0, 0, 0, 0, 0, 0, 0, 0, 0, 0, 0, 0, 0, 0, 0, 0, 0, 0, 0, 0, 0, 0, 0, 0, 0, 0, 0, 0, 0, 0, 0, 0, 0, 0, 0, 0, 1, 1, 1, 1, 0, 0, 0, 0, 0, 0, 0, 0, 0, 0, 0, 0, 0, 0, 0, 0, 0, 0, 0, 0, 0, 0, 0, 0, 0, 0, 0, 0, 0, 0, 0, 0, 0, 0, 0, 0, 0, 0, 0, 0, 0, 0, 0, 0, 0, 0, 0, 0, 0, 0, 0, 0, 0, 0, 0, 0, 0, 0, 0, 0, 0, 0, 0, 0, 1, 1, 1, 1, 0, 0, 0, 0, 0, 0, 0, 0, 0, 0, 0, 0, 0, 0, 0, 0, 0, 0, 0, 0, 0, 0, 0, 0, 0, 0, 0, 0])
me_plane_002.materials.append(mat_cabin_wood_2)
me_plane_002.materials.append(mat_cabin_glass_1)
me_plane_002.use_remesh_preserve_volume = False
me_plane_002.use_remesh_preserve_attributes = False
me_plane_002.use_mirror_vertex_groups = False
me_plane_002.update()
me_cylinder = bpy.data.meshes.new('Cylinder')
me_cylinder.from_pydata([(0.0, 1.0, -18.53), (0.7071, 0.7071, -18.53), (1.0, -8.102e-07, -18.53), (0.7071, -0.7071, -18.53), (-8.742e-08, -1.0, -18.53), (-0.7071, -0.7071, -18.53), (-1.0, -7.545e-07, -18.53), (-0.7071, 0.7071, -18.53), (0.0, 0.8691, -18.53), (0.6145, 0.6145, -18.53), (0.8691, -8.08e-07, -18.53), (0.6145, -0.6145, -18.53), (-7.687e-08, -0.8691, -18.53), (-0.6145, -0.6145, -18.53), (-0.8691, -7.545e-07, -18.53), (-0.6145, 0.6145, -18.53), (0.0, 1.0, 13.56), (0.7071, 0.7071, 13.56), (1.0, -5.873e-07, 13.56), (0.7071, -0.7071, 13.56), (-8.742e-08, -1.0, 13.56), (-0.7071, -0.7071, 13.56), (-1.0, -5.316e-07, 13.56), (-0.7071, 0.7071, 13.56), (0.0, 1.0, 0.0), (0.7071, 0.7071, 0.0), (1.0, -4.371e-08, 0.0), (0.7071, -0.7071, 0.0), (-8.742e-08, -1.0, 0.0), (-0.7071, -0.7071, 0.0), (-1.0, 1.192e-08, 0.0), (-0.7071, 0.7071, 0.0), (0.0, 0.8691, 13.56), (0.6145, 0.6145, 13.56), (0.8691, -5.852e-07, 13.56), (0.6145, -0.6145, 13.56), (-7.687e-08, -0.8691, 13.56), (-0.6145, -0.6145, 13.56), (-0.8691, -5.316e-07, 13.56), (-0.6145, 0.6145, 13.56), (0.0, 3.0, -18.96), (0.7071, 2.707, -18.96), (1.0, 2.0, -18.96), (0.7071, 1.293, -18.96), (-8.742e-08, 1.0, -18.96), (-0.7071, 1.293, -18.96), (-1.0, 2.0, -18.96), (-0.7071, 2.707, -18.96), (0.0, 2.869, -18.96), (0.6145, 2.615, -18.96), (0.8691, 2.0, -18.96), (0.6145, 1.385, -18.96), (-7.687e-08, 1.131, -18.96), (-0.6145, 1.385, -18.96), (-0.8691, 2.0, -18.96), (-0.6145, 2.615, -18.96), (0.0, 3.0, 13.5), (0.7071, 2.707, 13.5), (1.0, 2.0, 13.5), (0.7071, 1.293, 13.5), (-8.742e-08, 1.0, 13.5), (-0.7071, 1.293, 13.5), (-1.0, 2.0, 13.5), (-0.7071, 2.707, 13.5), (0.0, 3.0, 0.0), (0.7071, 2.707, 0.0), (1.0, 2.0, 0.0), (0.7071, 1.293, 0.0), (-8.742e-08, 1.0, 0.0), (-0.7071, 1.293, 0.0), (-1.0, 2.0, 0.0), (-0.7071, 2.707, 0.0), (0.0, 2.869, 13.5), (0.6145, 2.615, 13.5), (0.8691, 2.0, 13.5), (0.6145, 1.385, 13.5), (-7.687e-08, 1.131, 13.5), (-0.6145, 1.385, 13.5), (-0.8691, 2.0, 13.5), (-0.6145, 2.615, 13.5), (0.0, 5.0, -18.76), (0.7071, 4.707, -18.76), (1.0, 4.0, -18.76), (0.7071, 3.293, -18.76), (-8.742e-08, 3.0, -18.76), (-0.7071, 3.293, -18.76), (-1.0, 4.0, -18.76), (-0.7071, 4.707, -18.76), (0.0, 4.869, -18.76), (0.6145, 4.615, -18.76), (0.8691, 4.0, -18.76), (0.6145, 3.385, -18.76), (-7.687e-08, 3.131, -18.76), (-0.6145, 3.385, -18.76), (-0.8691, 4.0, -18.76), (-0.6145, 4.615, -18.76), (0.0, 5.0, 13.41), (0.7071, 4.707, 13.41), (1.0, 4.0, 13.41), (0.7071, 3.293, 13.41), (-8.742e-08, 3.0, 13.41), (-0.7071, 3.293, 13.41), (-1.0, 4.0, 13.41), (-0.7071, 4.707, 13.41), (0.0, 5.0, 0.0), (0.7071, 4.707, 0.0), (1.0, 4.0, 0.0), (0.7071, 3.293, 0.0), (-8.742e-08, 3.0, 0.0), (-0.7071, 3.293, 0.0), (-1.0, 4.0, 0.0), (-0.7071, 4.707, 0.0), (0.0, 4.869, 13.41), (0.6145, 4.615, 13.41), (0.8691, 4.0, 13.41), (0.6145, 3.385, 13.41), (-7.687e-08, 3.131, 13.41), (-0.6145, 3.385, 13.41), (-0.8691, 4.0, 13.41), (-0.6145, 4.615, 13.41), (0.0, 7.0, -18.64), (0.7071, 6.707, -18.64), (1.0, 6.0, -18.64), (0.7071, 5.293, -18.64), (-8.742e-08, 5.0, -18.64), (-0.7071, 5.293, -18.64), (-1.0, 6.0, -18.64), (-0.7071, 6.707, -18.64), (0.0, 6.869, -18.64), (0.6145, 6.615, -18.64), (0.8691, 6.0, -18.64), (0.6145, 5.385, -18.64), (-7.687e-08, 5.131, -18.64), (-0.6145, 5.385, -18.64), (-0.8691, 6.0, -18.64), (-0.6145, 6.615, -18.64), (0.0, 7.0, 13.5), (0.7071, 6.707, 13.5), (1.0, 6.0, 13.5), (0.7071, 5.293, 13.5), (-8.742e-08, 5.0, 13.5), (-0.7071, 5.293, 13.5), (-1.0, 6.0, 13.5), (-0.7071, 6.707, 13.5), (0.0, 7.0, 0.0), (0.7071, 6.707, 0.0), (1.0, 6.0, 0.0), (0.7071, 5.293, 0.0), (-8.742e-08, 5.0, 0.0), (-0.7071, 5.293, 0.0), (-1.0, 6.0, 0.0), (-0.7071, 6.707, 0.0), (0.0, 6.869, 13.5), (0.6145, 6.615, 13.5), (0.8691, 6.0, 13.5), (0.6145, 5.385, 13.5), (-7.687e-08, 5.131, 13.5), (-0.6145, 5.385, 13.5), (-0.8691, 6.0, 13.5), (-0.6145, 6.615, 13.5), (0.0, 9.0, -18.78), (0.7071, 8.707, -18.78), (1.0, 8.0, -18.78), (0.7071, 7.293, -18.78), (-8.742e-08, 7.0, -18.78), (-0.7071, 7.293, -18.78), (-1.0, 8.0, -18.78), (-0.7071, 8.707, -18.78), (0.0, 8.869, -18.78), (0.6145, 8.615, -18.78), (0.8691, 8.0, -18.78), (0.6145, 7.385, -18.78), (-7.687e-08, 7.131, -18.78), (-0.6145, 7.385, -18.78), (-0.8691, 8.0, -18.78), (-0.6145, 8.615, -18.78), (0.0, 9.0, 13.7), (0.7071, 8.707, 13.7), (1.0, 8.0, 13.7), (0.7071, 7.293, 13.7), (-8.742e-08, 7.0, 13.7), (-0.7071, 7.293, 13.7), (-1.0, 8.0, 13.7), (-0.7071, 8.707, 13.7), (0.0, 9.0, 0.0), (0.7071, 8.707, 0.0), (1.0, 8.0, 0.0), (0.7071, 7.293, 0.0), (-8.742e-08, 7.0, 0.0), (-0.7071, 7.293, 0.0), (-1.0, 8.0, 0.0), (-0.7071, 8.707, 0.0), (0.0, 8.869, 13.7), (0.6145, 8.615, 13.7), (0.8691, 8.0, 13.7), (0.6145, 7.385, 13.7), (-7.687e-08, 7.131, 13.7), (-0.6145, 7.385, 13.7), (-0.8691, 8.0, 13.7), (-0.6145, 8.615, 13.7), (0.0, 11.0, -18.76), (0.7071, 10.71, -18.76), (1.0, 10.0, -18.76), (0.7071, 9.293, -18.76), (-8.742e-08, 9.0, -18.76), (-0.7071, 9.293, -18.76), (-1.0, 10.0, -18.76), (-0.7071, 10.71, -18.76), (0.0, 10.87, -18.76), (0.6145, 10.61, -18.76), (0.8691, 10.0, -18.76), (0.6145, 9.385, -18.76), (-7.687e-08, 9.131, -18.76), (-0.6145, 9.385, -18.76), (-0.8691, 10.0, -18.76), (-0.6145, 10.61, -18.76), (0.0, 11.0, 13.47), (0.7071, 10.71, 13.47), (1.0, 10.0, 13.47), (0.7071, 9.293, 13.47), (-8.742e-08, 9.0, 13.47), (-0.7071, 9.293, 13.47), (-1.0, 10.0, 13.47), (-0.7071, 10.71, 13.47), (0.0, 11.0, 0.0), (0.7071, 10.71, 0.0), (1.0, 10.0, 0.0), (0.7071, 9.293, 0.0), (-8.742e-08, 9.0, 0.0), (-0.7071, 9.293, 0.0), (-1.0, 10.0, 0.0), (-0.7071, 10.71, 0.0), (0.0, 10.87, 13.47), (0.6145, 10.61, 13.47), (0.8691, 10.0, 13.47), (0.6145, 9.385, 13.47), (-7.687e-08, 9.131, 13.47), (-0.6145, 9.385, 13.47), (-0.8691, 10.0, 13.47), (-0.6145, 10.61, 13.47), (-19.61, 1.0, -18.53), (-18.91, 0.7071, -18.53), (-18.61, -8.102e-07, -18.53), (-18.91, -0.7071, -18.53), (-19.61, -1.0, -18.53), (-20.32, -0.7071, -18.53), (-20.61, -7.545e-07, -18.53), (-20.32, 0.7071, -18.53), (-19.61, 0.8691, -18.53), (-19.0, 0.6145, -18.53), (-18.74, -8.08e-07, -18.53), (-19.0, -0.6145, -18.53), (-19.61, -0.8691, -18.53), (-20.23, -0.6145, -18.53), (-20.48, -7.545e-07, -18.53), (-20.23, 0.6145, -18.53), (-19.61, 1.0, 13.56), (-18.91, 0.7071, 13.56), (-18.61, -5.873e-07, 13.56), (-18.91, -0.7071, 13.56), (-19.61, -1.0, 13.56), (-20.32, -0.7071, 13.56), (-20.61, -5.316e-07, 13.56), (-20.32, 0.7071, 13.56), (-19.61, 1.0, 0.0), (-18.91, 0.7071, 0.0), (-18.61, -4.371e-08, 0.0), (-18.91, -0.7071, 0.0), (-19.61, -1.0, 0.0), (-20.32, -0.7071, 0.0), (-20.61, 1.192e-08, 0.0), (-20.32, 0.7071, 0.0), (-19.61, 0.8691, 13.56), (-19.0, 0.6145, 13.56), (-18.74, -5.852e-07, 13.56), (-19.0, -0.6145, 13.56), (-19.61, -0.8691, 13.56), (-20.23, -0.6145, 13.56), (-20.48, -5.316e-07, 13.56), (-20.23, 0.6145, 13.56), (-19.61, 3.0, -18.96), (-18.91, 2.707, -18.96), (-18.61, 2.0, -18.96), (-18.91, 1.293, -18.96), (-19.61, 1.0, -18.96), (-20.32, 1.293, -18.96), (-20.61, 2.0, -18.96), (-20.32, 2.707, -18.96), (-19.61, 2.869, -18.96), (-19.0, 2.615, -18.96), (-18.74, 2.0, -18.96), (-19.0, 1.385, -18.96), (-19.61, 1.131, -18.96), (-20.23, 1.385, -18.96), (-20.48, 2.0, -18.96), (-20.23, 2.615, -18.96), (-19.61, 3.0, 13.5), (-18.91, 2.707, 13.5), (-18.61, 2.0, 13.5), (-18.91, 1.293, 13.5), (-19.61, 1.0, 13.5), (-20.32, 1.293, 13.5), (-20.61, 2.0, 13.5), (-20.32, 2.707, 13.5), (-19.61, 3.0, 0.0), (-18.91, 2.707, 0.0), (-18.61, 2.0, 0.0), (-18.91, 1.293, 0.0), (-19.61, 1.0, 0.0), (-20.32, 1.293, 0.0), (-20.61, 2.0, 0.0), (-20.32, 2.707, 0.0), (-19.61, 2.869, 13.5), (-19.0, 2.615, 13.5), (-18.74, 2.0, 13.5), (-19.0, 1.385, 13.5), (-19.61, 1.131, 13.5), (-20.23, 1.385, 13.5), (-20.48, 2.0, 13.5), (-20.23, 2.615, 13.5), (-19.61, 5.0, -18.76), (-18.91, 4.707, -18.76), (-18.61, 4.0, -18.76), (-18.91, 3.293, -18.76), (-19.61, 3.0, -18.76), (-20.32, 3.293, -18.76), (-20.61, 4.0, -18.76), (-20.32, 4.707, -18.76), (-19.61, 4.869, -18.76), (-19.0, 4.615, -18.76), (-18.74, 4.0, -18.76), (-19.0, 3.385, -18.76), (-19.61, 3.131, -18.76), (-20.23, 3.385, -18.76), (-20.48, 4.0, -18.76), (-20.23, 4.615, -18.76), (-19.61, 5.0, 13.41), (-18.91, 4.707, 13.41), (-18.61, 4.0, 13.41), (-18.91, 3.293, 13.41), (-19.61, 3.0, 13.41), (-20.32, 3.293, 13.41), (-20.61, 4.0, 13.41), (-20.32, 4.707, 13.41), (-19.61, 5.0, 0.0), (-18.91, 4.707, 0.0), (-18.61, 4.0, 0.0), (-18.91, 3.293, 0.0), (-19.61, 3.0, 0.0), (-20.32, 3.293, 0.0), (-20.61, 4.0, 0.0), (-20.32, 4.707, 0.0), (-19.61, 4.869, 13.41), (-19.0, 4.615, 13.41), (-18.74, 4.0, 13.41), (-19.0, 3.385, 13.41), (-19.61, 3.131, 13.41), (-20.23, 3.385, 13.41), (-20.48, 4.0, 13.41), (-20.23, 4.615, 13.41), (-19.61, 7.0, -18.64), (-18.91, 6.707, -18.64), (-18.61, 6.0, -18.64), (-18.91, 5.293, -18.64), (-19.61, 5.0, -18.64), (-20.32, 5.293, -18.64), (-20.61, 6.0, -18.64), (-20.32, 6.707, -18.64), (-19.61, 6.869, -18.64), (-19.0, 6.615, -18.64), (-18.74, 6.0, -18.64), (-19.0, 5.385, -18.64), (-19.61, 5.131, -18.64), (-20.23, 5.385, -18.64), (-20.48, 6.0, -18.64), (-20.23, 6.615, -18.64), (-19.61, 7.0, 13.5), (-18.91, 6.707, 13.5), (-18.61, 6.0, 13.5), (-18.91, 5.293, 13.5), (-19.61, 5.0, 13.5), (-20.32, 5.293, 13.5), (-20.61, 6.0, 13.5), (-20.32, 6.707, 13.5), (-19.61, 7.0, 0.0), (-18.91, 6.707, 0.0), (-18.61, 6.0, 0.0), (-18.91, 5.293, 0.0), (-19.61, 5.0, 0.0), (-20.32, 5.293, 0.0), (-20.61, 6.0, 0.0), (-20.32, 6.707, 0.0), (-19.61, 6.869, 13.5), (-19.0, 6.615, 13.5), (-18.74, 6.0, 13.5), (-19.0, 5.385, 13.5), (-19.61, 5.131, 13.5), (-20.23, 5.385, 13.5), (-20.48, 6.0, 13.5), (-20.23, 6.615, 13.5), (-19.61, 9.0, -18.78), (-18.91, 8.707, -18.78), (-18.61, 8.0, -18.78), (-18.91, 7.293, -18.78), (-19.61, 7.0, -18.78), (-20.32, 7.293, -18.78), (-20.61, 8.0, -18.78), (-20.32, 8.707, -18.78), (-19.61, 8.869, -18.78), (-19.0, 8.615, -18.78), (-18.74, 8.0, -18.78), (-19.0, 7.385, -18.78), (-19.61, 7.131, -18.78), (-20.23, 7.385, -18.78), (-20.48, 8.0, -18.78), (-20.23, 8.615, -18.78), (-19.61, 9.0, 13.7), (-18.91, 8.707, 13.7), (-18.61, 8.0, 13.7), (-18.91, 7.293, 13.7), (-19.61, 7.0, 13.7), (-20.32, 7.293, 13.7), (-20.61, 8.0, 13.7), (-20.32, 8.707, 13.7), (-19.61, 9.0, 0.0), (-18.91, 8.707, 0.0), (-18.61, 8.0, 0.0), (-18.91, 7.293, 0.0), (-19.61, 7.0, 0.0), (-20.32, 7.293, 0.0), (-20.61, 8.0, 0.0), (-20.32, 8.707, 0.0), (-19.61, 8.869, 13.7), (-19.0, 8.615, 13.7), (-18.74, 8.0, 13.7), (-19.0, 7.385, 13.7), (-19.61, 7.131, 13.7), (-20.23, 7.385, 13.7), (-20.48, 8.0, 13.7), (-20.23, 8.615, 13.7), (-19.61, 11.0, -18.76), (-18.91, 10.71, -18.76), (-18.61, 10.0, -18.76), (-18.91, 9.293, -18.76), (-19.61, 9.0, -18.76), (-20.32, 9.293, -18.76), (-20.61, 10.0, -18.76), (-20.32, 10.71, -18.76), (-19.61, 10.87, -18.76), (-19.0, 10.61, -18.76), (-18.74, 10.0, -18.76), (-19.0, 9.385, -18.76), (-19.61, 9.131, -18.76), (-20.23, 9.385, -18.76), (-20.48, 10.0, -18.76), (-20.23, 10.61, -18.76), (-19.61, 11.0, 13.47), (-18.91, 10.71, 13.47), (-18.61, 10.0, 13.47), (-18.91, 9.293, 13.47), (-19.61, 9.0, 13.47), (-20.32, 9.293, 13.47), (-20.61, 10.0, 13.47), (-20.32, 10.71, 13.47), (-19.61, 11.0, 0.0), (-18.91, 10.71, 0.0), (-18.61, 10.0, 0.0), (-18.91, 9.293, 0.0), (-19.61, 9.0, 0.0), (-20.32, 9.293, 0.0), (-20.61, 10.0, 0.0), (-20.32, 10.71, 0.0), (-19.61, 10.87, 13.47), (-19.0, 10.61, 13.47), (-18.74, 10.0, 13.47), (-19.0, 9.385, 13.47), (-19.61, 9.131, 13.47), (-20.23, 9.385, 13.47), (-20.48, 10.0, 13.47), (-20.23, 10.61, 13.47), (-20.67, 1.0, -16.99), (-20.67, 0.7071, -17.7), (-20.67, 1.647e-08, -17.99), (-20.67, -0.7071, -17.7), (-20.67, -1.0, -16.99), (-20.67, -0.7071, -16.29), (-20.67, 1.647e-08, -15.99), (-20.67, 0.7071, -16.29), (-20.67, 0.8691, -16.99), (-20.67, 0.6145, -17.61), (-20.67, 1.647e-08, -17.86), (-20.67, -0.6145, -17.61), (-20.67, -0.8691, -16.99), (-20.67, -0.6145, -16.38), (-20.67, 1.647e-08, -16.13), (-20.67, 0.6145, -16.38), (1.485, 1.0, -16.99), (1.485, 0.7071, -17.7), (1.485, -9.372e-07, -17.99), (1.485, -0.7071, -17.7), (1.485, -1.0, -16.99), (1.485, -0.7071, -16.29), (1.485, -9.372e-07, -15.99), (1.485, 0.7071, -16.29), (-7.876, 1.0, -16.99), (-7.876, 0.7071, -17.7), (-7.876, 1.647e-08, -17.99), (-7.876, -0.7071, -17.7), (-7.876, -1.0, -16.99), (-7.876, -0.7071, -16.29), (-7.876, 1.647e-08, -15.99), (-7.876, 0.7071, -16.29), (1.485, 0.8691, -16.99), (1.485, 0.6145, -17.61), (1.485, -9.372e-07, -17.86), (1.485, -0.6145, -17.61), (1.485, -0.8691, -16.99), (1.485, -0.6145, -16.38), (1.485, -9.372e-07, -16.13), (1.485, 0.6145, -16.38), (-20.96, 3.0, -16.99), (-20.96, 2.707, -17.7), (-20.96, 2.0, -17.99), (-20.96, 1.293, -17.7), (-20.96, 1.0, -16.99), (-20.96, 1.293, -16.29), (-20.96, 2.0, -15.99), (-20.96, 2.707, -16.29), (-20.96, 2.869, -16.99), (-20.96, 2.615, -17.61), (-20.96, 2.0, -17.86), (-20.96, 1.385, -17.61), (-20.96, 1.131, -16.99), (-20.96, 1.385, -16.38), (-20.96, 2.0, -16.13), (-20.96, 2.615, -16.38), (1.44, 3.0, -16.99), (1.44, 2.707, -17.7), (1.44, 2.0, -17.99), (1.44, 1.293, -17.7), (1.44, 1.0, -16.99), (1.44, 1.293, -16.29), (1.44, 2.0, -15.99), (1.44, 2.707, -16.29), (-7.876, 3.0, -16.99), (-7.876, 2.707, -17.7), (-7.876, 2.0, -17.99), (-7.876, 1.293, -17.7), (-7.876, 1.0, -16.99), (-7.876, 1.293, -16.29), (-7.876, 2.0, -15.99), (-7.876, 2.707, -16.29), (1.44, 2.869, -16.99), (1.44, 2.615, -17.61), (1.44, 2.0, -17.86), (1.44, 1.385, -17.61), (1.44, 1.131, -16.99), (1.44, 1.385, -16.38), (1.44, 2.0, -16.13), (1.44, 2.615, -16.38), (-20.82, 5.0, -16.99), (-20.82, 4.707, -17.7), (-20.82, 4.0, -17.99), (-20.82, 3.293, -17.7), (-20.82, 3.0, -16.99), (-20.82, 3.293, -16.29), (-20.82, 4.0, -15.99), (-20.82, 4.707, -16.29), (-20.82, 4.869, -16.99), (-20.82, 4.615, -17.61), (-20.82, 4.0, -17.86), (-20.82, 3.385, -17.61), (-20.82, 3.131, -16.99), (-20.82, 3.385, -16.38), (-20.82, 4.0, -16.13), (-20.82, 4.615, -16.38), (1.381, 5.0, -16.99), (1.381, 4.707, -17.7), (1.381, 4.0, -17.99), (1.381, 3.293, -17.7), (1.381, 3.0, -16.99), (1.381, 3.293, -16.29), (1.381, 4.0, -15.99), (1.381, 4.707, -16.29), (-7.876, 5.0, -16.99), (-7.876, 4.707, -17.7), (-7.876, 4.0, -17.99), (-7.876, 3.293, -17.7), (-7.876, 3.0, -16.99), (-7.876, 3.293, -16.29), (-7.876, 4.0, -15.99), (-7.876, 4.707, -16.29), (1.381, 4.869, -16.99), (1.381, 4.615, -17.61), (1.381, 4.0, -17.86), (1.381, 3.385, -17.61), (1.381, 3.131, -16.99), (1.381, 3.385, -16.38), (1.381, 4.0, -16.13), (1.381, 4.615, -16.38), (-20.74, 7.0, -16.99), (-20.74, 6.707, -17.7), (-20.74, 6.0, -17.99), (-20.74, 5.293, -17.7), (-20.74, 5.0, -16.99), (-20.74, 5.293, -16.29), (-20.74, 6.0, -15.99), (-20.74, 6.707, -16.29), (-20.74, 6.869, -16.99), (-20.74, 6.615, -17.61), (-20.74, 6.0, -17.86), (-20.74, 5.385, -17.61), (-20.74, 5.131, -16.99), (-20.74, 5.385, -16.38), (-20.74, 6.0, -16.13), (-20.74, 6.615, -16.38), (1.44, 7.0, -16.99), (1.44, 6.707, -17.7), (1.44, 6.0, -17.99), (1.44, 5.293, -17.7), (1.44, 5.0, -16.99), (1.44, 5.293, -16.29), (1.44, 6.0, -15.99), (1.44, 6.707, -16.29), (-7.876, 7.0, -16.99), (-7.876, 6.707, -17.7), (-7.876, 6.0, -17.99), (-7.876, 5.293, -17.7), (-7.876, 5.0, -16.99), (-7.876, 5.293, -16.29), (-7.876, 6.0, -15.99), (-7.876, 6.707, -16.29), (1.44, 6.869, -16.99), (1.44, 6.615, -17.61), (1.44, 6.0, -17.86), (1.44, 5.385, -17.61), (1.44, 5.131, -16.99), (1.44, 5.385, -16.38), (1.44, 6.0, -16.13), (1.44, 6.615, -16.38), (-20.84, 9.0, -16.99), (-20.84, 8.707, -17.7), (-20.84, 8.0, -17.99), (-20.84, 7.293, -17.7), (-20.84, 7.0, -16.99), (-20.84, 7.293, -16.29), (-20.84, 8.0, -15.99), (-20.84, 8.707, -16.29), (-20.84, 8.869, -16.99), (-20.84, 8.615, -17.61), (-20.84, 8.0, -17.86), (-20.84, 7.385, -17.61), (-20.84, 7.131, -16.99), (-20.84, 7.385, -16.38), (-20.84, 8.0, -16.13), (-20.84, 8.615, -16.38), (1.581, 9.0, -16.99), (1.581, 8.707, -17.7), (1.581, 8.0, -17.99), (1.581, 7.293, -17.7), (1.581, 7.0, -16.99), (1.581, 7.293, -16.29), (1.581, 8.0, -15.99), (1.581, 8.707, -16.29), (-7.876, 9.0, -16.99), (-7.876, 8.707, -17.7), (-7.876, 8.0, -17.99), (-7.876, 7.293, -17.7), (-7.876, 7.0, -16.99), (-7.876, 7.293, -16.29), (-7.876, 8.0, -15.99), (-7.876, 8.707, -16.29), (1.581, 8.869, -16.99), (1.581, 8.615, -17.61), (1.581, 8.0, -17.86), (1.581, 7.385, -17.61), (1.581, 7.131, -16.99), (1.581, 7.385, -16.38), (1.581, 8.0, -16.13), (1.581, 8.615, -16.38), (-20.82, 11.0, -16.99), (-20.82, 10.71, -17.7), (-20.82, 10.0, -17.99), (-20.82, 9.293, -17.7), (-20.82, 9.0, -16.99), (-20.82, 9.293, -16.29), (-20.82, 10.0, -15.99), (-20.82, 10.71, -16.29), (-20.82, 10.87, -16.99), (-20.82, 10.61, -17.61), (-20.82, 10.0, -17.86), (-20.82, 9.385, -17.61), (-20.82, 9.131, -16.99), (-20.82, 9.385, -16.38), (-20.82, 10.0, -16.13), (-20.82, 10.61, -16.38), (1.418, 11.0, -16.99), (1.418, 10.71, -17.7), (1.418, 10.0, -17.99), (1.418, 9.293, -17.7), (1.418, 9.0, -16.99), (1.418, 9.293, -16.29), (1.418, 10.0, -15.99), (1.418, 10.71, -16.29), (-7.876, 11.0, -16.99), (-7.876, 10.71, -17.7), (-7.876, 10.0, -17.99), (-7.876, 9.293, -17.7), (-7.876, 9.0, -16.99), (-7.876, 9.293, -16.29), (-7.876, 10.0, -15.99), (-7.876, 10.71, -16.29), (1.418, 10.87, -16.99), (1.418, 10.61, -17.61), (1.418, 10.0, -17.86), (1.418, 9.385, -17.61), (1.418, 9.131, -16.99), (1.418, 9.385, -16.38), (1.418, 10.0, -16.13), (1.418, 10.61, -16.38), (-20.67, 1.0, 12.03), (-20.67, 0.7071, 11.32), (-20.67, 1.285e-06, 11.03), (-20.67, -0.7071, 11.32), (-20.67, -1.0, 12.03), (-20.67, -0.7071, 12.73), (-20.67, 1.285e-06, 13.03), (-20.67, 0.7071, 12.73), (-20.67, 0.8691, 12.03), (-20.67, 0.6145, 11.41), (-20.67, 1.285e-06, 11.16), (-20.67, -0.6145, 11.41), (-20.67, -0.8691, 12.03), (-20.67, -0.6145, 12.64), (-20.67, 1.285e-06, 12.9), (-20.67, 0.6145, 12.64), (1.485, 1.0, 12.03), (1.485, 0.7071, 11.32), (1.485, 3.314e-07, 11.03), (1.485, -0.7071, 11.32), (1.485, -1.0, 12.03), (1.485, -0.7071, 12.73), (1.485, 3.314e-07, 13.03), (1.485, 0.7071, 12.73), (-7.876, 1.0, 12.03), (-7.876, 0.7071, 11.32), (-7.876, 1.285e-06, 11.03), (-7.876, -0.7071, 11.32), (-7.876, -1.0, 12.03), (-7.876, -0.7071, 12.73), (-7.876, 1.285e-06, 13.03), (-7.876, 0.7071, 12.73), (1.485, 0.8691, 12.03), (1.485, 0.6145, 11.41), (1.485, 3.314e-07, 11.16), (1.485, -0.6145, 11.41), (1.485, -0.8691, 12.03), (1.485, -0.6145, 12.64), (1.485, 3.314e-07, 12.9), (1.485, 0.6145, 12.64), (-20.96, 3.0, 12.03), (-20.96, 2.707, 11.32), (-20.96, 2.0, 11.03), (-20.96, 1.293, 11.32), (-20.96, 1.0, 12.03), (-20.96, 1.293, 12.73), (-20.96, 2.0, 13.03), (-20.96, 2.707, 12.73), (-20.96, 2.869, 12.03), (-20.96, 2.615, 11.41), (-20.96, 2.0, 11.16), (-20.96, 1.385, 11.41), (-20.96, 1.131, 12.03), (-20.96, 1.385, 12.64), (-20.96, 2.0, 12.9), (-20.96, 2.615, 12.64), (1.44, 3.0, 12.03), (1.44, 2.707, 11.32), (1.44, 2.0, 11.03), (1.44, 1.293, 11.32), (1.44, 1.0, 12.03), (1.44, 1.293, 12.73), (1.44, 2.0, 13.03), (1.44, 2.707, 12.73), (-7.876, 3.0, 12.03), (-7.876, 2.707, 11.32), (-7.876, 2.0, 11.03), (-7.876, 1.293, 11.32), (-7.876, 1.0, 12.03), (-7.876, 1.293, 12.73), (-7.876, 2.0, 13.03), (-7.876, 2.707, 12.73), (1.44, 2.869, 12.03), (1.44, 2.615, 11.41), (1.44, 2.0, 11.16), (1.44, 1.385, 11.41), (1.44, 1.131, 12.03), (1.44, 1.385, 12.64), (1.44, 2.0, 12.9), (1.44, 2.615, 12.64), (-20.82, 5.0, 12.03), (-20.82, 4.707, 11.32), (-20.82, 4.0, 11.03), (-20.82, 3.293, 11.32), (-20.82, 3.0, 12.03), (-20.82, 3.293, 12.73), (-20.82, 4.0, 13.03), (-20.82, 4.707, 12.73), (-20.82, 4.869, 12.03), (-20.82, 4.615, 11.41), (-20.82, 4.0, 11.16), (-20.82, 3.385, 11.41), (-20.82, 3.131, 12.03), (-20.82, 3.385, 12.64), (-20.82, 4.0, 12.9), (-20.82, 4.615, 12.64), (1.381, 5.0, 12.03), (1.381, 4.707, 11.32), (1.381, 4.0, 11.03), (1.381, 3.293, 11.32), (1.381, 3.0, 12.03), (1.381, 3.293, 12.73), (1.381, 4.0, 13.03), (1.381, 4.707, 12.73), (-7.876, 5.0, 12.03), (-7.876, 4.707, 11.32), (-7.876, 4.0, 11.03), (-7.876, 3.293, 11.32), (-7.876, 3.0, 12.03), (-7.876, 3.293, 12.73), (-7.876, 4.0, 13.03), (-7.876, 4.707, 12.73), (1.381, 4.869, 12.03), (1.381, 4.615, 11.41), (1.381, 4.0, 11.16), (1.381, 3.385, 11.41), (1.381, 3.131, 12.03), (1.381, 3.385, 12.64), (1.381, 4.0, 12.9), (1.381, 4.615, 12.64), (-20.74, 7.0, 12.03), (-20.74, 6.707, 11.32), (-20.74, 6.0, 11.03), (-20.74, 5.293, 11.32), (-20.74, 5.0, 12.03), (-20.74, 5.293, 12.73), (-20.74, 6.0, 13.03), (-20.74, 6.707, 12.73), (-20.74, 6.869, 12.03), (-20.74, 6.615, 11.41), (-20.74, 6.0, 11.16), (-20.74, 5.385, 11.41), (-20.74, 5.131, 12.03), (-20.74, 5.385, 12.64), (-20.74, 6.0, 12.9), (-20.74, 6.615, 12.64), (1.44, 7.0, 12.03), (1.44, 6.707, 11.32), (1.44, 6.0, 11.03), (1.44, 5.293, 11.32), (1.44, 5.0, 12.03), (1.44, 5.293, 12.73), (1.44, 6.0, 13.03), (1.44, 6.707, 12.73), (-7.876, 7.0, 12.03), (-7.876, 6.707, 11.32), (-7.876, 6.0, 11.03), (-7.876, 5.293, 11.32), (-7.876, 5.0, 12.03), (-7.876, 5.293, 12.73), (-7.876, 6.0, 13.03), (-7.876, 6.707, 12.73), (1.44, 6.869, 12.03), (1.44, 6.615, 11.41), (1.44, 6.0, 11.16), (1.44, 5.385, 11.41), (1.44, 5.131, 12.03), (1.44, 5.385, 12.64), (1.44, 6.0, 12.9), (1.44, 6.615, 12.64), (-20.84, 9.0, 12.03), (-20.84, 8.707, 11.32), (-20.84, 8.0, 11.03), (-20.84, 7.293, 11.32), (-20.84, 7.0, 12.03), (-20.84, 7.293, 12.73), (-20.84, 8.0, 13.03), (-20.84, 8.707, 12.73), (-20.84, 8.869, 12.03), (-20.84, 8.615, 11.41), (-20.84, 8.0, 11.16), (-20.84, 7.385, 11.41), (-20.84, 7.131, 12.03), (-20.84, 7.385, 12.64), (-20.84, 8.0, 12.9), (-20.84, 8.615, 12.64), (1.581, 9.0, 12.03), (1.581, 8.707, 11.32), (1.581, 8.0, 11.03), (1.581, 7.293, 11.32), (1.581, 7.0, 12.03), (1.581, 7.293, 12.73), (1.581, 8.0, 13.03), (1.581, 8.707, 12.73), (-7.876, 9.0, 12.03), (-7.876, 8.707, 11.32), (-7.876, 8.0, 11.03), (-7.876, 7.293, 11.32), (-7.876, 7.0, 12.03), (-7.876, 7.293, 12.73), (-7.876, 8.0, 13.03), (-7.876, 8.707, 12.73), (1.581, 8.869, 12.03), (1.581, 8.615, 11.41), (1.581, 8.0, 11.16), (1.581, 7.385, 11.41), (1.581, 7.131, 12.03), (1.581, 7.385, 12.64), (1.581, 8.0, 12.9), (1.581, 8.615, 12.64), (-20.82, 11.0, 12.03), (-20.82, 10.71, 11.32), (-20.82, 10.0, 11.03), (-20.82, 9.293, 11.32), (-20.82, 9.0, 12.03), (-20.82, 9.293, 12.73), (-20.82, 10.0, 13.03), (-20.82, 10.71, 12.73), (-20.82, 10.87, 12.03), (-20.82, 10.61, 11.41), (-20.82, 10.0, 11.16), (-20.82, 9.385, 11.41), (-20.82, 9.131, 12.03), (-20.82, 9.385, 12.64), (-20.82, 10.0, 12.9), (-20.82, 10.61, 12.64), (1.418, 11.0, 12.03), (1.418, 10.71, 11.32), (1.418, 10.0, 11.03), (1.418, 9.293, 11.32), (1.418, 9.0, 12.03), (1.418, 9.293, 12.73), (1.418, 10.0, 13.03), (1.418, 10.71, 12.73), (-7.876, 11.0, 12.03), (-7.876, 10.71, 11.32), (-7.876, 10.0, 11.03), (-7.876, 9.293, 11.32), (-7.876, 9.0, 12.03), (-7.876, 9.293, 12.73), (-7.876, 10.0, 13.03), (-7.876, 10.71, 12.73), (1.418, 10.87, 12.03), (1.418, 10.61, 11.41), (1.418, 10.0, 11.16), (1.418, 9.385, 11.41), (1.418, 9.131, 12.03), (1.418, 9.385, 12.64), (1.418, 10.0, 12.9), (1.418, 10.61, 12.64), (0.7071, 10.71, -6.0), (1.0, 10.0, -6.0), (0.7071, 9.293, -6.0), (-8.742e-08, 9.0, -6.0), (-0.7071, 9.293, -6.0), (-1.0, 10.0, -6.0), (-0.7071, 10.71, -6.0), (0.0, 11.0, -6.0), (0.7071, 8.707, -6.0), (1.0, 8.0, -6.0), (0.7071, 7.293, -6.0), (-8.742e-08, 7.0, -6.0), (-0.7071, 7.293, -6.0), (-1.0, 8.0, -6.0), (-0.7071, 8.707, -6.0), (0.0, 9.0, -6.0), (0.7071, 6.707, -6.0), (1.0, 6.0, -6.0), (0.7071, 5.293, -6.0), (-8.742e-08, 5.0, -6.0), (-0.7071, 5.293, -6.0), (-1.0, 6.0, -6.0), (-0.7071, 6.707, -6.0), (0.0, 7.0, -6.0), (0.7071, 4.707, -6.0), (1.0, 4.0, -6.0), (0.7071, 3.293, -6.0), (-8.742e-08, 3.0, -6.0), (-0.7071, 3.293, -6.0), (-1.0, 4.0, -6.0), (-0.7071, 4.707, -6.0), (0.0, 5.0, -6.0), (0.7071, 2.707, -6.0), (1.0, 2.0, -6.0), (0.7071, 1.293, -6.0), (-8.742e-08, 1.0, -6.0), (-0.7071, 1.293, -6.0), (-1.0, 2.0, -6.0), (-0.7071, 2.707, -6.0), (0.0, 3.0, -6.0), (0.7071, 0.7071, -6.0), (1.0, -4.269e-07, -6.0), (0.7071, -0.7071, -6.0), (-8.742e-08, -1.0, -6.0), (-0.7071, -0.7071, -6.0), (-1.0, -3.713e-07, -6.0), (-0.7071, 0.7071, -6.0), (0.0, 1.0, -6.0)], [], [(8, 9, 10, 11, 12, 13, 14, 15), (111, 104, 105, 106, 107, 108, 109, 110), (71, 64, 65, 66, 67, 68, 69, 70), (0, 1, 9, 8), (1, 2, 10, 9), (2, 3, 11, 10), (3, 4, 12, 11), (4, 5, 13, 12), (5, 6, 14, 13), (6, 7, 15, 14), (7, 0, 8, 15), (32, 39, 38, 37, 36, 35, 34, 33), (23, 16, 24, 31), (22, 23, 31, 30), (21, 22, 30, 29), (20, 21, 29, 28), (19, 20, 28, 27), (18, 19, 27, 26), (17, 18, 26, 25), (16, 17, 25, 24), (16, 32, 33, 17), (17, 33, 34, 18), (18, 34, 35, 19), (19, 35, 36, 20), (20, 36, 37, 21), (21, 37, 38, 22), (22, 38, 39, 23), (23, 39, 32, 16), (48, 49, 50, 51, 52, 53, 54, 55), (31, 24, 25, 26, 27, 28, 29, 30), (1007, 1006, 1005, 1004, 1003, 1002, 1001, 1000), (40, 41, 49, 48), (41, 42, 50, 49), (42, 43, 51, 50), (43, 44, 52, 51), (44, 45, 53, 52), (45, 46, 54, 53), (46, 47, 55, 54), (47, 40, 48, 55), (72, 79, 78, 77, 76, 75, 74, 73), (63, 56, 64, 71), (62, 63, 71, 70), (61, 62, 70, 69), (60, 61, 69, 68), (59, 60, 68, 67), (58, 59, 67, 66), (57, 58, 66, 65), (56, 57, 65, 64), (56, 72, 73, 57), (57, 73, 74, 58), (58, 74, 75, 59), (59, 75, 76, 60), (60, 76, 77, 61), (61, 77, 78, 62), (62, 78, 79, 63), (63, 79, 72, 56), (88, 89, 90, 91, 92, 93, 94, 95), (80, 81, 89, 88), (81, 82, 90, 89), (82, 83, 91, 90), (83, 84, 92, 91), (84, 85, 93, 92), (85, 86, 94, 93), (86, 87, 95, 94), (87, 80, 88, 95), (112, 119, 118, 117, 116, 115, 114, 113), (103, 96, 104, 111), (102, 103, 111, 110), (101, 102, 110, 109), (100, 101, 109, 108), (99, 100, 108, 107), (98, 99, 107, 106), (97, 98, 106, 105), (96, 97, 105, 104), (96, 112, 113, 97), (97, 113, 114, 98), (98, 114, 115, 99), (99, 115, 116, 100), (100, 116, 117, 101), (101, 117, 118, 102), (102, 118, 119, 103), (103, 119, 112, 96), (128, 129, 130, 131, 132, 133, 134, 135), (999, 998, 997, 996, 995, 994, 993, 992), (120, 121, 129, 128), (121, 122, 130, 129), (122, 123, 131, 130), (123, 124, 132, 131), (124, 125, 133, 132), (125, 126, 134, 133), (126, 127, 135, 134), (127, 120, 128, 135), (152, 159, 158, 157, 156, 155, 154, 153), (143, 136, 144, 151), (142, 143, 151, 150), (141, 142, 150, 149), (140, 141, 149, 148), (139, 140, 148, 147), (138, 139, 147, 146), (137, 138, 146, 145), (136, 137, 145, 144), (136, 152, 153, 137), (137, 153, 154, 138), (138, 154, 155, 139), (139, 155, 156, 140), (140, 156, 157, 141), (141, 157, 158, 142), (142, 158, 159, 143), (143, 159, 152, 136), (168, 169, 170, 171, 172, 173, 174, 175), (983, 982, 981, 980, 979, 978, 977, 976), (191, 184, 185, 186, 187, 188, 189, 190), (151, 144, 145, 146, 147, 148, 149, 150), (991, 990, 989, 988, 987, 986, 985, 984), (975, 974, 973, 972, 971, 970, 969, 968), (160, 161, 169, 168), (161, 162, 170, 169), (162, 163, 171, 170), (163, 164, 172, 171), (164, 165, 173, 172), (165, 166, 174, 173), (166, 167, 175, 174), (167, 160, 168, 175), (192, 199, 198, 197, 196, 195, 194, 193), (183, 176, 184, 191), (182, 183, 191, 190), (181, 182, 190, 189), (180, 181, 189, 188), (179, 180, 188, 187), (178, 179, 187, 186), (177, 178, 186, 185), (176, 177, 185, 184), (176, 192, 193, 177), (177, 193, 194, 178), (178, 194, 195, 179), (179, 195, 196, 180), (180, 196, 197, 181), (181, 197, 198, 182), (182, 198, 199, 183), (183, 199, 192, 176), (208, 209, 210, 211, 212, 213, 214, 215), (966, 231, 224, 967), (965, 230, 231, 966), (964, 229, 230, 965), (963, 228, 229, 964), (962, 227, 228, 963), (961, 226, 227, 962), (960, 225, 226, 961), (967, 224, 225, 960), (200, 201, 209, 208), (201, 202, 210, 209), (202, 203, 211, 210), (203, 204, 212, 211), (204, 205, 213, 212), (205, 206, 214, 213), (206, 207, 215, 214), (207, 200, 208, 215), (232, 239, 238, 237, 236, 235, 234, 233), (223, 216, 224, 231), (222, 223, 231, 230), (221, 222, 230, 229), (220, 221, 229, 228), (219, 220, 228, 227), (218, 219, 227, 226), (217, 218, 226, 225), (216, 217, 225, 224), (216, 232, 233, 217), (217, 233, 234, 218), (218, 234, 235, 219), (219, 235, 236, 220), (220, 236, 237, 221), (221, 237, 238, 222), (222, 238, 239, 223), (223, 239, 232, 216), (248, 249, 250, 251, 252, 253, 254, 255), (247, 271, 264, 240), (246, 270, 271, 247), (245, 269, 270, 246), (244, 268, 269, 245), (243, 267, 268, 244), (242, 266, 267, 243), (241, 265, 266, 242), (240, 264, 265, 241), (240, 241, 249, 248), (241, 242, 250, 249), (242, 243, 251, 250), (243, 244, 252, 251), (244, 245, 253, 252), (245, 246, 254, 253), (246, 247, 255, 254), (247, 240, 248, 255), (272, 279, 278, 277, 276, 275, 274, 273), (263, 256, 264, 271), (262, 263, 271, 270), (261, 262, 270, 269), (260, 261, 269, 268), (259, 260, 268, 267), (258, 259, 267, 266), (257, 258, 266, 265), (256, 257, 265, 264), (256, 272, 273, 257), (257, 273, 274, 258), (258, 274, 275, 259), (259, 275, 276, 260), (260, 276, 277, 261), (261, 277, 278, 262), (262, 278, 279, 263), (263, 279, 272, 256), (288, 289, 290, 291, 292, 293, 294, 295), (287, 311, 304, 280), (286, 310, 311, 287), (285, 309, 310, 286), (284, 308, 309, 285), (283, 307, 308, 284), (282, 306, 307, 283), (281, 305, 306, 282), (280, 304, 305, 281), (280, 281, 289, 288), (281, 282, 290, 289), (282, 283, 291, 290), (283, 284, 292, 291), (284, 285, 293, 292), (285, 286, 294, 293), (286, 287, 295, 294), (287, 280, 288, 295), (312, 319, 318, 317, 316, 315, 314, 313), (303, 296, 304, 311), (302, 303, 311, 310), (301, 302, 310, 309), (300, 301, 309, 308), (299, 300, 308, 307), (298, 299, 307, 306), (297, 298, 306, 305), (296, 297, 305, 304), (296, 312, 313, 297), (297, 313, 314, 298), (298, 314, 315, 299), (299, 315, 316, 300), (300, 316, 317, 301), (301, 317, 318, 302), (302, 318, 319, 303), (303, 319, 312, 296), (328, 329, 330, 331, 332, 333, 334, 335), (327, 351, 344, 320), (326, 350, 351, 327), (325, 349, 350, 326), (324, 348, 349, 325), (323, 347, 348, 324), (322, 346, 347, 323), (321, 345, 346, 322), (320, 344, 345, 321), (320, 321, 329, 328), (321, 322, 330, 329), (322, 323, 331, 330), (323, 324, 332, 331), (324, 325, 333, 332), (325, 326, 334, 333), (326, 327, 335, 334), (327, 320, 328, 335), (352, 359, 358, 357, 356, 355, 354, 353), (343, 336, 344, 351), (342, 343, 351, 350), (341, 342, 350, 349), (340, 341, 349, 348), (339, 340, 348, 347), (338, 339, 347, 346), (337, 338, 346, 345), (336, 337, 345, 344), (336, 352, 353, 337), (337, 353, 354, 338), (338, 354, 355, 339), (339, 355, 356, 340), (340, 356, 357, 341), (341, 357, 358, 342), (342, 358, 359, 343), (343, 359, 352, 336), (368, 369, 370, 371, 372, 373, 374, 375), (367, 391, 384, 360), (366, 390, 391, 367), (365, 389, 390, 366), (364, 388, 389, 365), (363, 387, 388, 364), (362, 386, 387, 363), (361, 385, 386, 362), (360, 384, 385, 361), (360, 361, 369, 368), (361, 362, 370, 369), (362, 363, 371, 370), (363, 364, 372, 371), (364, 365, 373, 372), (365, 366, 374, 373), (366, 367, 375, 374), (367, 360, 368, 375), (392, 399, 398, 397, 396, 395, 394, 393), (383, 376, 384, 391), (382, 383, 391, 390), (381, 382, 390, 389), (380, 381, 389, 388), (379, 380, 388, 387), (378, 379, 387, 386), (377, 378, 386, 385), (376, 377, 385, 384), (376, 392, 393, 377), (377, 393, 394, 378), (378, 394, 395, 379), (379, 395, 396, 380), (380, 396, 397, 381), (381, 397, 398, 382), (382, 398, 399, 383), (383, 399, 392, 376), (408, 409, 410, 411, 412, 413, 414, 415), (407, 431, 424, 400), (406, 430, 431, 407), (405, 429, 430, 406), (404, 428, 429, 405), (403, 427, 428, 404), (402, 426, 427, 403), (401, 425, 426, 402), (400, 424, 425, 401), (400, 401, 409, 408), (401, 402, 410, 409), (402, 403, 411, 410), (403, 404, 412, 411), (404, 405, 413, 412), (405, 406, 414, 413), (406, 407, 415, 414), (407, 400, 408, 415), (432, 439, 438, 437, 436, 435, 434, 433), (423, 416, 424, 431), (422, 423, 431, 430), (421, 422, 430, 429), (420, 421, 429, 428), (419, 420, 428, 427), (418, 419, 427, 426), (417, 418, 426, 425), (416, 417, 425, 424), (416, 432, 433, 417), (417, 433, 434, 418), (418, 434, 435, 419), (419, 435, 436, 420), (420, 436, 437, 421), (421, 437, 438, 422), (422, 438, 439, 423), (423, 439, 432, 416), (448, 449, 450, 451, 452, 453, 454, 455), (447, 471, 464, 440), (446, 470, 471, 447), (445, 469, 470, 446), (444, 468, 469, 445), (443, 467, 468, 444), (442, 466, 467, 443), (441, 465, 466, 442), (440, 464, 465, 441), (440, 441, 449, 448), (441, 442, 450, 449), (442, 443, 451, 450), (443, 444, 452, 451), (444, 445, 453, 452), (445, 446, 454, 453), (446, 447, 455, 454), (447, 440, 448, 455), (472, 479, 478, 477, 476, 475, 474, 473), (463, 456, 464, 471), (462, 463, 471, 470), (461, 462, 470, 469), (460, 461, 469, 468), (459, 460, 468, 467), (458, 459, 467, 466), (457, 458, 466, 465), (456, 457, 465, 464), (456, 472, 473, 457), (457, 473, 474, 458), (458, 474, 475, 459), (459, 475, 476, 460), (460, 476, 477, 461), (461, 477, 478, 462), (462, 478, 479, 463), (463, 479, 472, 456), (488, 489, 490, 491, 492, 493, 494, 495), (487, 511, 504, 480), (486, 510, 511, 487), (485, 509, 510, 486), (484, 508, 509, 485), (483, 507, 508, 484), (482, 506, 507, 483), (481, 505, 506, 482), (480, 504, 505, 481), (480, 481, 489, 488), (481, 482, 490, 489), (482, 483, 491, 490), (483, 484, 492, 491), (484, 485, 493, 492), (485, 486, 494, 493), (486, 487, 495, 494), (487, 480, 488, 495), (512, 519, 518, 517, 516, 515, 514, 513), (503, 496, 504, 511), (502, 503, 511, 510), (501, 502, 510, 509), (500, 501, 509, 508), (499, 500, 508, 507), (498, 499, 507, 506), (497, 498, 506, 505), (496, 497, 505, 504), (496, 512, 513, 497), (497, 513, 514, 498), (498, 514, 515, 499), (499, 515, 516, 500), (500, 516, 517, 501), (501, 517, 518, 502), (502, 518, 519, 503), (503, 519, 512, 496), (528, 529, 530, 531, 532, 533, 534, 535), (527, 551, 544, 520), (526, 550, 551, 527), (525, 549, 550, 526), (524, 548, 549, 525), (523, 547, 548, 524), (522, 546, 547, 523), (521, 545, 546, 522), (520, 544, 545, 521), (520, 521, 529, 528), (521, 522, 530, 529), (522, 523, 531, 530), (523, 524, 532, 531), (524, 525, 533, 532), (525, 526, 534, 533), (526, 527, 535, 534), (527, 520, 528, 535), (552, 559, 558, 557, 556, 555, 554, 553), (543, 536, 544, 551), (542, 543, 551, 550), (541, 542, 550, 549), (540, 541, 549, 548), (539, 540, 548, 547), (538, 539, 547, 546), (537, 538, 546, 545), (536, 537, 545, 544), (536, 552, 553, 537), (537, 553, 554, 538), (538, 554, 555, 539), (539, 555, 556, 540), (540, 556, 557, 541), (541, 557, 558, 542), (542, 558, 559, 543), (543, 559, 552, 536), (568, 569, 570, 571, 572, 573, 574, 575), (567, 591, 584, 560), (566, 590, 591, 567), (565, 589, 590, 566), (564, 588, 589, 565), (563, 587, 588, 564), (562, 586, 587, 563), (561, 585, 586, 562), (560, 584, 585, 561), (560, 561, 569, 568), (561, 562, 570, 569), (562, 563, 571, 570), (563, 564, 572, 571), (564, 565, 573, 572), (565, 566, 574, 573), (566, 567, 575, 574), (567, 560, 568, 575), (592, 599, 598, 597, 596, 595, 594, 593), (583, 576, 584, 591), (582, 583, 591, 590), (581, 582, 590, 589), (580, 581, 589, 588), (579, 580, 588, 587), (578, 579, 587, 586), (577, 578, 586, 585), (576, 577, 585, 584), (576, 592, 593, 577), (577, 593, 594, 578), (578, 594, 595, 579), (579, 595, 596, 580), (580, 596, 597, 581), (581, 597, 598, 582), (582, 598, 599, 583), (583, 599, 592, 576), (608, 609, 610, 611, 612, 613, 614, 615), (607, 631, 624, 600), (606, 630, 631, 607), (605, 629, 630, 606), (604, 628, 629, 605), (603, 627, 628, 604), (602, 626, 627, 603), (601, 625, 626, 602), (600, 624, 625, 601), (600, 601, 609, 608), (601, 602, 610, 609), (602, 603, 611, 610), (603, 604, 612, 611), (604, 605, 613, 612), (605, 606, 614, 613), (606, 607, 615, 614), (607, 600, 608, 615), (632, 639, 638, 637, 636, 635, 634, 633), (623, 616, 624, 631), (622, 623, 631, 630), (621, 622, 630, 629), (620, 621, 629, 628), (619, 620, 628, 627), (618, 619, 627, 626), (617, 618, 626, 625), (616, 617, 625, 624), (616, 632, 633, 617), (617, 633, 634, 618), (618, 634, 635, 619), (619, 635, 636, 620), (620, 636, 637, 621), (621, 637, 638, 622), (622, 638, 639, 623), (623, 639, 632, 616), (648, 649, 650, 651, 652, 653, 654, 655), (647, 671, 664, 640), (646, 670, 671, 647), (645, 669, 670, 646), (644, 668, 669, 645), (643, 667, 668, 644), (642, 666, 667, 643), (641, 665, 666, 642), (640, 664, 665, 641), (640, 641, 649, 648), (641, 642, 650, 649), (642, 643, 651, 650), (643, 644, 652, 651), (644, 645, 653, 652), (645, 646, 654, 653), (646, 647, 655, 654), (647, 640, 648, 655), (672, 679, 678, 677, 676, 675, 674, 673), (663, 656, 664, 671), (662, 663, 671, 670), (661, 662, 670, 669), (660, 661, 669, 668), (659, 660, 668, 667), (658, 659, 667, 666), (657, 658, 666, 665), (656, 657, 665, 664), (656, 672, 673, 657), (657, 673, 674, 658), (658, 674, 675, 659), (659, 675, 676, 660), (660, 676, 677, 661), (661, 677, 678, 662), (662, 678, 679, 663), (663, 679, 672, 656), (688, 689, 690, 691, 692, 693, 694, 695), (687, 711, 704, 680), (686, 710, 711, 687), (685, 709, 710, 686), (684, 708, 709, 685), (683, 707, 708, 684), (682, 706, 707, 683), (681, 705, 706, 682), (680, 704, 705, 681), (680, 681, 689, 688), (681, 682, 690, 689), (682, 683, 691, 690), (683, 684, 692, 691), (684, 685, 693, 692), (685, 686, 694, 693), (686, 687, 695, 694), (687, 680, 688, 695), (712, 719, 718, 717, 716, 715, 714, 713), (703, 696, 704, 711), (702, 703, 711, 710), (701, 702, 710, 709), (700, 701, 709, 708), (699, 700, 708, 707), (698, 699, 707, 706), (697, 698, 706, 705), (696, 697, 705, 704), (696, 712, 713, 697), (697, 713, 714, 698), (698, 714, 715, 699), (699, 715, 716, 700), (700, 716, 717, 701), (701, 717, 718, 702), (702, 718, 719, 703), (703, 719, 712, 696), (728, 729, 730, 731, 732, 733, 734, 735), (727, 751, 744, 720), (726, 750, 751, 727), (725, 749, 750, 726), (724, 748, 749, 725), (723, 747, 748, 724), (722, 746, 747, 723), (721, 745, 746, 722), (720, 744, 745, 721), (720, 721, 729, 728), (721, 722, 730, 729), (722, 723, 731, 730), (723, 724, 732, 731), (724, 725, 733, 732), (725, 726, 734, 733), (726, 727, 735, 734), (727, 720, 728, 735), (752, 759, 758, 757, 756, 755, 754, 753), (743, 736, 744, 751), (742, 743, 751, 750), (741, 742, 750, 749), (740, 741, 749, 748), (739, 740, 748, 747), (738, 739, 747, 746), (737, 738, 746, 745), (736, 737, 745, 744), (736, 752, 753, 737), (737, 753, 754, 738), (738, 754, 755, 739), (739, 755, 756, 740), (740, 756, 757, 741), (741, 757, 758, 742), (742, 758, 759, 743), (743, 759, 752, 736), (768, 769, 770, 771, 772, 773, 774, 775), (767, 791, 784, 760), (766, 790, 791, 767), (765, 789, 790, 766), (764, 788, 789, 765), (763, 787, 788, 764), (762, 786, 787, 763), (761, 785, 786, 762), (760, 784, 785, 761), (760, 761, 769, 768), (761, 762, 770, 769), (762, 763, 771, 770), (763, 764, 772, 771), (764, 765, 773, 772), (765, 766, 774, 773), (766, 767, 775, 774), (767, 760, 768, 775), (792, 799, 798, 797, 796, 795, 794, 793), (783, 776, 784, 791), (782, 783, 791, 790), (781, 782, 790, 789), (780, 781, 789, 788), (779, 780, 788, 787), (778, 779, 787, 786), (777, 778, 786, 785), (776, 777, 785, 784), (776, 792, 793, 777), (777, 793, 794, 778), (778, 794, 795, 779), (779, 795, 796, 780), (780, 796, 797, 781), (781, 797, 798, 782), (782, 798, 799, 783), (783, 799, 792, 776), (808, 809, 810, 811, 812, 813, 814, 815), (807, 831, 824, 800), (806, 830, 831, 807), (805, 829, 830, 806), (804, 828, 829, 805), (803, 827, 828, 804), (802, 826, 827, 803), (801, 825, 826, 802), (800, 824, 825, 801), (800, 801, 809, 808), (801, 802, 810, 809), (802, 803, 811, 810), (803, 804, 812, 811), (804, 805, 813, 812), (805, 806, 814, 813), (806, 807, 815, 814), (807, 800, 808, 815), (832, 839, 838, 837, 836, 835, 834, 833), (823, 816, 824, 831), (822, 823, 831, 830), (821, 822, 830, 829), (820, 821, 829, 828), (819, 820, 828, 827), (818, 819, 827, 826), (817, 818, 826, 825), (816, 817, 825, 824), (816, 832, 833, 817), (817, 833, 834, 818), (818, 834, 835, 819), (819, 835, 836, 820), (820, 836, 837, 821), (821, 837, 838, 822), (822, 838, 839, 823), (823, 839, 832, 816), (848, 849, 850, 851, 852, 853, 854, 855), (847, 871, 864, 840), (846, 870, 871, 847), (845, 869, 870, 846), (844, 868, 869, 845), (843, 867, 868, 844), (842, 866, 867, 843), (841, 865, 866, 842), (840, 864, 865, 841), (840, 841, 849, 848), (841, 842, 850, 849), (842, 843, 851, 850), (843, 844, 852, 851), (844, 845, 853, 852), (845, 846, 854, 853), (846, 847, 855, 854), (847, 840, 848, 855), (872, 879, 878, 877, 876, 875, 874, 873), (863, 856, 864, 871), (862, 863, 871, 870), (861, 862, 870, 869), (860, 861, 869, 868), (859, 860, 868, 867), (858, 859, 867, 866), (857, 858, 866, 865), (856, 857, 865, 864), (856, 872, 873, 857), (857, 873, 874, 858), (858, 874, 875, 859), (859, 875, 876, 860), (860, 876, 877, 861), (861, 877, 878, 862), (862, 878, 879, 863), (863, 879, 872, 856), (888, 889, 890, 891, 892, 893, 894, 895), (887, 911, 904, 880), (886, 910, 911, 887), (885, 909, 910, 886), (884, 908, 909, 885), (883, 907, 908, 884), (882, 906, 907, 883), (881, 905, 906, 882), (880, 904, 905, 881), (880, 881, 889, 888), (881, 882, 890, 889), (882, 883, 891, 890), (883, 884, 892, 891), (884, 885, 893, 892), (885, 886, 894, 893), (886, 887, 895, 894), (887, 880, 888, 895), (912, 919, 918, 917, 916, 915, 914, 913), (903, 896, 904, 911), (902, 903, 911, 910), (901, 902, 910, 909), (900, 901, 909, 908), (899, 900, 908, 907), (898, 899, 907, 906), (897, 898, 906, 905), (896, 897, 905, 904), (896, 912, 913, 897), (897, 913, 914, 898), (898, 914, 915, 899), (899, 915, 916, 900), (900, 916, 917, 901), (901, 917, 918, 902), (902, 918, 919, 903), (903, 919, 912, 896), (928, 929, 930, 931, 932, 933, 934, 935), (927, 951, 944, 920), (926, 950, 951, 927), (925, 949, 950, 926), (924, 948, 949, 925), (923, 947, 948, 924), (922, 946, 947, 923), (921, 945, 946, 922), (920, 944, 945, 921), (920, 921, 929, 928), (921, 922, 930, 929), (922, 923, 931, 930), (923, 924, 932, 931), (924, 925, 933, 932), (925, 926, 934, 933), (926, 927, 935, 934), (927, 920, 928, 935), (952, 959, 958, 957, 956, 955, 954, 953), (943, 936, 944, 951), (942, 943, 951, 950), (941, 942, 950, 949), (940, 941, 949, 948), (939, 940, 948, 947), (938, 939, 947, 946), (937, 938, 946, 945), (936, 937, 945, 944), (936, 952, 953, 937), (937, 953, 954, 938), (938, 954, 955, 939), (939, 955, 956, 940), (940, 956, 957, 941), (941, 957, 958, 942), (942, 958, 959, 943), (943, 959, 952, 936), (200, 967, 960, 201), (201, 960, 961, 202), (202, 961, 962, 203), (203, 962, 963, 204), (204, 963, 964, 205), (205, 964, 965, 206), (206, 965, 966, 207), (207, 966, 967, 200), (160, 975, 968, 161), (161, 968, 969, 162), (162, 969, 970, 163), (163, 970, 971, 164), (164, 971, 972, 165), (165, 972, 973, 166), (166, 973, 974, 167), (167, 974, 975, 160), (120, 983, 976, 121), (121, 976, 977, 122), (122, 977, 978, 123), (123, 978, 979, 124), (124, 979, 980, 125), (125, 980, 981, 126), (126, 981, 982, 127), (127, 982, 983, 120), (80, 991, 984, 81), (81, 984, 985, 82), (82, 985, 986, 83), (83, 986, 987, 84), (84, 987, 988, 85), (85, 988, 989, 86), (86, 989, 990, 87), (87, 990, 991, 80), (40, 999, 992, 41), (41, 992, 993, 42), (42, 993, 994, 43), (43, 994, 995, 44), (44, 995, 996, 45), (45, 996, 997, 46), (46, 997, 998, 47), (47, 998, 999, 40), (0, 1007, 1000, 1), (1, 1000, 1001, 2), (2, 1001, 1002, 3), (3, 1002, 1003, 4), (4, 1003, 1004, 5), (5, 1004, 1005, 6), (6, 1005, 1006, 7), (7, 1006, 1007, 0)])
me_cylinder.polygons.foreach_set('material_index', [0, 1, 1, 1, 1, 1, 1, 1, 1, 1, 1, 0, 1, 1, 1, 1, 1, 1, 1, 1, 1, 1, 1, 1, 1, 1, 1, 1, 0, 1, 1, 1, 1, 1, 1, 1, 1, 1, 1, 0, 1, 1, 1, 1, 1, 1, 1, 1, 1, 1, 1, 1, 1, 1, 1, 1, 0, 1, 1, 1, 1, 1, 1, 1, 1, 0, 1, 1, 1, 1, 1, 1, 1, 1, 1, 1, 1, 1, 1, 1, 1, 1, 0, 1, 1, 1, 1, 1, 1, 1, 1, 1, 0, 1, 1, 1, 1, 1, 1, 1, 1, 1, 1, 1, 1, 1, 1, 1, 1, 0, 1, 1, 1, 1, 1, 1, 1, 1, 1, 1, 1, 1, 1, 0, 1, 1, 1, 1, 1, 1, 1, 1, 1, 1, 1, 1, 1, 1, 1, 1, 0, 1, 1, 1, 1, 1, 1, 1, 1, 1, 1, 1, 1, 1, 1, 1, 1, 0, 1, 1, 1, 1, 1, 1, 1, 1, 1, 1, 1, 1, 1, 1, 1, 1, 0, 1, 1, 1, 1, 1, 1, 1, 1, 1, 1, 1, 1, 1, 1, 1, 1, 0, 1, 1, 1, 1, 1, 1, 1, 1, 1, 1, 1, 1, 1, 1, 1, 1, 0, 1, 1, 1, 1, 1, 1, 1, 1, 1, 1, 1, 1, 1, 1, 1, 1, 0, 1, 1, 1, 1, 1, 1, 1, 1, 1, 1, 1, 1, 1, 1, 1, 1, 0, 1, 1, 1, 1, 1, 1, 1, 1, 1, 1, 1, 1, 1, 1, 1, 1, 0, 1, 1, 1, 1, 1, 1, 1, 1, 1, 1, 1, 1, 1, 1, 1, 1, 0, 1, 1, 1, 1, 1, 1, 1, 1, 1, 1, 1, 1, 1, 1, 1, 1, 0, 1, 1, 1, 1, 1, 1, 1, 1, 1, 1, 1, 1, 1, 1, 1, 1, 0, 1, 1, 1, 1, 1, 1, 1, 1, 1, 1, 1, 1, 1, 1, 1, 1, 0, 1, 1, 1, 1, 1, 1, 1, 1, 1, 1, 1, 1, 1, 1, 1, 1, 0, 1, 1, 1, 1, 1, 1, 1, 1, 1, 1, 1, 1, 1, 1, 1, 1, 0, 1, 1, 1, 1, 1, 1, 1, 1, 1, 1, 1, 1, 1, 1, 1, 1, 0, 1, 1, 1, 1, 1, 1, 1, 1, 1, 1, 1, 1, 1, 1, 1, 1, 0, 1, 1, 1, 1, 1, 1, 1, 1, 1, 1, 1, 1, 1, 1, 1, 1, 0, 1, 1, 1, 1, 1, 1, 1, 1, 1, 1, 1, 1, 1, 1, 1, 1, 0, 1, 1, 1, 1, 1, 1, 1, 1, 1, 1, 1, 1, 1, 1, 1, 1, 0, 1, 1, 1, 1, 1, 1, 1, 1, 1, 1, 1, 1, 1, 1, 1, 1, 0, 1, 1, 1, 1, 1, 1, 1, 1, 1, 1, 1, 1, 1, 1, 1, 1, 0, 1, 1, 1, 1, 1, 1, 1, 1, 1, 1, 1, 1, 1, 1, 1, 1, 0, 1, 1, 1, 1, 1, 1, 1, 1, 1, 1, 1, 1, 1, 1, 1, 1, 0, 1, 1, 1, 1, 1, 1, 1, 1, 1, 1, 1, 1, 1, 1, 1, 1, 0, 1, 1, 1, 1, 1, 1, 1, 1, 1, 1, 1, 1, 1, 1, 1, 1, 0, 1, 1, 1, 1, 1, 1, 1, 1, 1, 1, 1, 1, 1, 1, 1, 1, 0, 1, 1, 1, 1, 1, 1, 1, 1, 1, 1, 1, 1, 1, 1, 1, 1, 0, 1, 1, 1, 1, 1, 1, 1, 1, 1, 1, 1, 1, 1, 1, 1, 1, 0, 1, 1, 1, 1, 1, 1, 1, 1, 1, 1, 1, 1, 1, 1, 1, 1, 0, 1, 1, 1, 1, 1, 1, 1, 1, 1, 1, 1, 1, 1, 1, 1, 1, 0, 1, 1, 1, 1, 1, 1, 1, 1, 1, 1, 1, 1, 1, 1, 1, 1, 0, 1, 1, 1, 1, 1, 1, 1, 1, 1, 1, 1, 1, 1, 1, 1, 1, 0, 1, 1, 1, 1, 1, 1, 1, 1, 1, 1, 1, 1, 1, 1, 1, 1, 0, 1, 1, 1, 1, 1, 1, 1, 1, 1, 1, 1, 1, 1, 1, 1, 1, 0, 1, 1, 1, 1, 1, 1, 1, 1, 1, 1, 1, 1, 1, 1, 1, 1, 0, 1, 1, 1, 1, 1, 1, 1, 1, 1, 1, 1, 1, 1, 1, 1, 1, 0, 1, 1, 1, 1, 1, 1, 1, 1, 1, 1, 1, 1, 1, 1, 1, 1, 0, 1, 1, 1, 1, 1, 1, 1, 1, 1, 1, 1, 1, 1, 1, 1, 1, 0, 1, 1, 1, 1, 1, 1, 1, 1, 1, 1, 1, 1, 1, 1, 1, 1, 1, 1, 1, 1, 1, 1, 1, 1, 1, 1, 1, 1, 1, 1, 1, 1, 1, 1, 1, 1, 1, 1, 1, 1, 1, 1, 1, 1, 1, 1, 1, 1, 1, 1, 1, 1, 1, 1, 1, 1, 1, 1, 1, 1, 1, 1, 1, 1])
me_cylinder.materials.append(mat_cabin_wood_1)
me_cylinder.materials.append(mat_cabin_wood_2)
me_cylinder.use_remesh_preserve_volume = False
me_cylinder.use_remesh_preserve_attributes = False
me_cylinder.use_mirror_vertex_groups = False
me_cylinder.update()

# ---- objects
ob_roof = bpy.data.objects.new('roof', me_plane_004)
ob_window_1 = bpy.data.objects.new('window 1', me_plane_003)
ob_window_2 = bpy.data.objects.new('window 2', me_plane_002)
ob_cabin_walls = bpy.data.objects.new('cabin walls', me_cylinder)
ob_lamp = bpy.data.objects.new('Lamp', light_lamp)
ob_camera = bpy.data.objects.new('Camera', cam_camera)

# ---- transforms, parenting, visibility, modifiers, constraints
ob_roof.location = (-2.768, -0.06674, 4.424)
ob_roof.scale = (1.863, 1.863, 1.863)
ob_roof.lineart.crease_threshold = 0.0
ob_window_1.location = (-5.915, 2.83, 1.974)
ob_window_1.rotation_euler = (-3.142, 1.571, 0.0)
ob_window_1.scale = (0.5836, 0.5836, 0.5836)
ob_window_1.lineart.crease_threshold = 0.0
ob_window_2.location = (-0.3201, -1.675, 1.64)
ob_window_2.rotation_euler = (-3.142, 1.571, 0.0)
ob_window_2.scale = (0.5836, 0.5836, 0.5836)
ob_window_2.lineart.crease_threshold = 0.0
ob_cabin_walls.location = (0.0, 0.0, 0.2)
ob_cabin_walls.rotation_euler = (1.571, -0.0, 0.0)
ob_cabin_walls.scale = (0.285, 0.285, 0.285)
ob_cabin_walls.lineart.crease_threshold = 0.0
ob_lamp.location = (4.076, 1.005, 5.904)
ob_lamp.rotation_euler = (0.6503, 0.05522, 1.866)
ob_lamp.lock_rotations_4d = False
ob_lamp.empty_display_type = 'ARROWS'
ob_lamp.color = (0.0, 0.0, 0.0, 0.0)
ob_lamp.lineart.crease_threshold = 0.0
ob_camera.location = (7.481, -6.508, 5.344)
ob_camera.rotation_euler = (1.109, 0.0, 0.8149)
ob_camera.lock_rotations_4d = False
ob_camera.empty_display_type = 'ARROWS'
ob_camera.color = (0.0, 0.0, 0.0, 0.0)
ob_camera.display_type = 'WIRE'
ob_camera.lineart.crease_threshold = 0.0

# ---- collection membership
col_collection_1.objects.link(ob_roof)
col_collection_1.objects.link(ob_window_1)
col_collection_1.objects.link(ob_window_2)
col_collection_1.objects.link(ob_cabin_walls)
col_collection_1.objects.link(ob_lamp)
col_collection_1.objects.link(ob_camera)

# ---- scene / render settings (as saved in the file)
scene.camera = ob_camera
scene.frame_start = 1; scene.frame_end = 250; scene.frame_set(1)
scene.render.engine = 'BLENDER_EEVEE_NEXT'
scene.render.resolution_percentage = 50
scene.render.dither_intensity = 0.0
scene.cycles.use_denoising = False
scene.cycles.samples = 128
scene.cycles.sampling_pattern = 'TABULATED_SOBOL'
scene.cycles.use_adaptive_sampling = False
scene.cycles.use_light_tree = False
scene.cycles.blur_glossy = 0.0
scene.cycles.sample_clamp_indirect = 0.0
scene.view_settings.view_transform = 'Standard'
bpy.context.view_layer.update()
